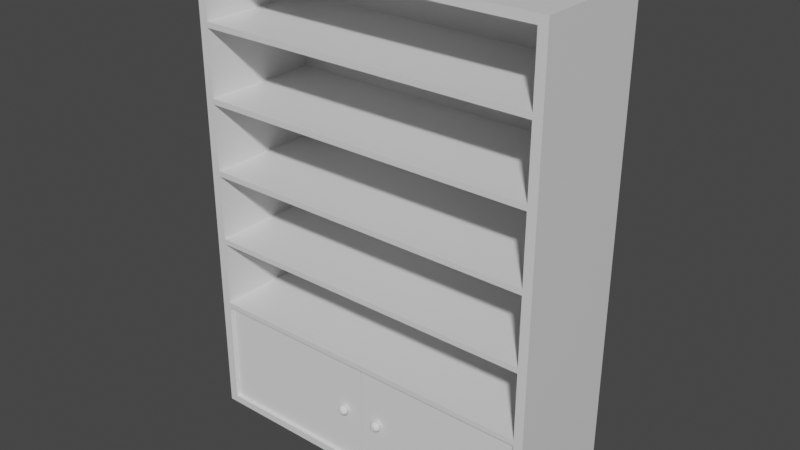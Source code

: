 # Source: Bookshelf.blend  (saved by Blender 2.90.8; exported with 4.5.12 LTS)
import bpy
from mathutils import Matrix  # noqa: F401  (used for matrix-valued properties, if any)

bpy.ops.wm.read_factory_settings(use_empty=True)
scene = bpy.context.scene
scene.name = 'Scene'

# ---- collections
col_bookshelf = bpy.data.collections.new('Bookshelf'); scene.collection.children.link(col_bookshelf)

# ---- materials (node trees are filled in below, after node groups)
mat_material = bpy.data.materials.new('Material')
mat_material.alpha_threshold = 0.0
mat_material.use_transparent_shadow = False
mat_material.line_color = (0.0, 0.0, 0.0, 1.0)

# ---- material node trees
mat_material.use_nodes = True; mat_material.node_tree.nodes.clear()
_N = mat_material.node_tree.nodes; _L = mat_material.node_tree.links
n0 = _N.new('ShaderNodeOutputMaterial'); n0.name = 'Material Output'; n0.location = (300, 300)
n1 = _N.new('ShaderNodeBsdfPrincipled'); n1.name = 'Principled BSDF'; n1.location = (10, 300)
n1.distribution = 'GGX'
n1.subsurface_method = 'BURLEY'
n1.inputs[2].default_value = 0.4
n1.inputs[3].default_value = 1.45
n1.inputs[27].default_value = (0.0, 0.0, 0.0, 1.0)
n1.inputs[28].default_value = 1.0
_L.new(n1.outputs[0], n0.inputs[0])
n0.is_active_output = True

# ---- world
world_world = bpy.data.worlds.new('World'); scene.world = world_world
world_world.use_nodes = True; world_world.node_tree.nodes.clear()
_N = world_world.node_tree.nodes; _L = world_world.node_tree.links
n0 = _N.new('ShaderNodeOutputWorld'); n0.name = 'World Output'; n0.location = (300, 300)
n1 = _N.new('ShaderNodeBackground'); n1.name = 'Background'; n1.location = (10, 300)
n1.inputs[0].default_value = (0.05088, 0.05088, 0.05088, 1.0)
_L.new(n1.outputs[0], n0.inputs[0])
n0.is_active_output = True
world_world.color = (0.05088, 0.05088, 0.05088)
world_world.use_sun_shadow = False
world_world.sun_shadow_jitter_overblur = 0.0

# ---- meshes
me_cube = bpy.data.meshes.new('Cube')
me_cube.from_pydata([(0.75, 0.25, 1.0), (0.75, 0.25, -1.0), (0.75, -0.25, 1.0), (0.75, -0.25, -1.0), (-0.75, 0.25, 1.0), (-0.75, 0.25, -1.0), (-0.75, -0.25, 1.0), (-0.75, -0.25, -1.0), (0.7125, 0.25, -1.0), (0.7125, -0.25, -1.0), (0.7125, 0.25, -0.4986), (0.7125, -0.25, -0.4986), (0.7125, 0.25, -0.1989), (0.7125, 0.25, 0.1009), (0.7125, 0.25, 0.4006), (0.7125, 0.25, 0.7003), (0.7125, -0.25, -0.1989), (0.7125, -0.25, 0.1009), (0.7125, -0.25, 0.4006), (0.7125, -0.25, 0.7003), (-0.7125, 0.25, -1.0), (-0.7125, -0.25, -0.4986), (-0.7125, -0.25, -0.1989), (-0.7125, -0.25, 0.1009), (-0.7125, -0.25, 0.4006), (-0.7125, -0.25, 0.7003), (-0.7125, -0.25, -1.0), (-0.7125, 0.25, -0.4986), (-0.7125, 0.25, -0.1989), (-0.7125, 0.25, 0.1009), (-0.7125, 0.25, 0.4006), (-0.7125, 0.25, 0.7003), (0.7125, 0.25, 0.965), (0.7125, -0.25, 0.965), (-0.7125, 0.25, 0.965), (-0.7125, -0.25, 0.965), (-0.7125, -0.25, -0.9685), (0.7125, -0.25, -0.9685), (0.7125, 0.25, -0.9685), (-0.7125, 0.25, -0.9685), (-0.7125, 0.25, -0.2216), (0.7125, 0.25, 0.07808), (0.7125, 0.25, 0.6775), (0.7125, -0.25, -0.5213), (0.7125, -0.25, -0.2216), (0.7125, -0.25, 0.07808), (0.7125, -0.25, 0.3778), (-0.7125, -0.25, 0.3778), (0.0, 0.25, -0.5213), (-0.7125, -0.25, -0.5213), (-0.7125, -0.25, -0.2216), (-0.7125, -0.25, 0.07808), (-0.7125, -0.25, 0.6775), (0.7125, -0.25, 0.6775), (0.7125, 0.25, -0.2216), (0.7125, 0.2373, -0.1989), (0.7125, 0.2373, 0.1009), (0.7125, 0.25, 0.3778), (0.7125, 0.2373, 0.4006), (0.7125, 0.2373, 0.7003), (0.7125, 0.25, -0.5213), (0.7125, 0.2373, -0.4986), (-0.7125, 0.25, -0.5213), (-0.7125, 0.2373, -0.4986), (-0.7125, 0.2373, -0.1989), (-0.7125, 0.25, 0.07808), (-0.7125, 0.2373, 0.1009), (-0.7125, 0.25, 0.3778), (-0.7125, 0.2373, 0.4006), (-0.7125, 0.25, 0.6775), (-0.7125, 0.2373, 0.7003), (-0.75, 0.25, -0.9685), (0.75, 0.25, -0.9685), (0.0, 0.25, -0.4986), (0.7125, 0.2325, -1.0), (-0.7125, 0.2325, -1.0), (-0.75, 0.2642, -1.0), (0.75, 0.2642, -1.0), (0.75, 0.2642, 1.0), (-0.75, 0.2642, 1.0)], [], [(72, 0, 2, 3, 1), (5, 20, 75, 26, 7), (6, 4, 71, 5, 7), (20, 5, 76, 77, 1, 8), (21, 49, 43, 11), (75, 20, 39), (0, 4, 6, 2), (31, 34, 35, 25, 70), (68, 24, 47, 67), (63, 62, 27), (22, 50, 44, 16), (33, 35, 34, 32), (19, 33, 32, 15, 59), (70, 69, 31), (68, 67, 30), (66, 65, 29), (55, 54, 12), (57, 14, 58), (56, 13, 41), (61, 60, 10), (8, 74, 9, 26, 75, 20), (74, 9, 37, 38), (20, 39, 38, 8), (39, 36, 37, 38), (42, 53, 52, 69), (46, 47, 67, 57), (44, 50, 40, 54), (45, 51, 65, 41), (9, 37, 36, 26), (23, 51, 45, 17), (24, 47, 46, 18), (19, 25, 52, 53), (59, 19, 53, 42), (64, 22, 50, 40), (66, 23, 51, 65), (43, 49, 62, 48, 60), (63, 21, 49, 62), (19, 59, 15, 31, 70, 25), (14, 30, 68, 24, 18, 58), (13, 29, 66, 23, 17, 56), (12, 28, 64, 22, 16, 55), (10, 73, 27, 63, 21, 11, 61), (3, 2, 6, 7, 26, 36, 49, 21, 50, 22, 51, 23, 47, 24, 52, 25, 35, 33, 19, 53, 18, 46, 17, 45, 16, 44, 11, 43, 37, 9), (11, 44, 16, 55, 54, 10, 61), (0, 72, 1, 77, 78), (16, 55, 54, 44), (12, 55, 16, 45, 17, 56, 41), (17, 56, 41, 45), (13, 56, 17, 46, 18, 58, 57), (18, 58, 57, 46), (14, 58, 18, 53, 19, 59, 42), (15, 59, 42), (9, 37, 43, 11, 61, 60, 8, 74), (11, 61, 60, 43), (26, 75, 20, 62, 63, 21, 49, 36), (22, 50, 21, 63, 27, 40, 64), (28, 64, 40), (23, 51, 22, 64, 28, 65, 66), (24, 47, 23, 66, 29, 67, 68), (0, 78, 79, 4), (25, 52, 24, 68, 30, 69, 70), (25, 70, 69, 52), (13, 41, 65, 29), (8, 1, 3, 9, 74), (14, 57, 67, 30), (15, 42, 69, 31), (8, 74, 38), (10, 60, 48, 62, 27, 73), (12, 54, 40, 28), (26, 75, 39, 36), (4, 79, 76, 5, 71), (78, 77, 76, 79), (0, 4, 71, 72)])
_uv = me_cube.uv_layers.new(name='UVMap')
_uv.uv.foreach_set('vector', [0.3789, 0.5, 0.625, 0.5, 0.625, 0.75, 0.375, 0.75, 0.375, 0.5, 0.125, 0.5, 0.1374, 0.5, 0.1374, 0.5087, 0.1374, 0.75, 0.125, 0.75, 0.625, 0.0, 0.625, 0.25, 0.3789, 0.25, 0.375, 0.25, 0.375, 0.0, 0.1374, 0.5, 0.125, 0.5, 0.125, 0.5, 0.375, 0.5, 0.375, 0.5, 0.375, 0.4895, 0.0, 0.0, 0.0, 0.0, 0.0, 0.0, 0.0, 0.0, 0.1374, 0.5087, 0.1374, 0.5, 0.1374, 0.5, 0.625, 0.5, 0.875, 0.5, 0.875, 0.75, 0.625, 0.75, 0.5875, 0.2624, 0.6189, 0.2624, 0.6189, 0.9876, 0.0, 0.0, 0.5727, 0.2557, 0.5501, 0.2807, 0.5501, 0.9876, 0.5501, 0.9876, 0.5501, 0.2624, 0.4377, 0.2807, 0.424, 0.2732, 0.4377, 0.2624, 0.0, 0.0, 0.0, 0.0, 0.0, 0.0, 0.0, 0.0, 0.6189, 0.7605, 0.6189, 0.9876, 0.6189, 0.2624, 0.6189, 0.4895, 0.0, 0.0, 0.6189, 0.7605, 0.6189, 0.4895, 0.5875, 0.4895, 0.5727, 0.4771, 0.5875, 0.2807, 0.5847, 0.2624, 0.5875, 0.2624, 0.5501, 0.2807, 0.5472, 0.2624, 0.5501, 0.2624, 0.5126, 0.2807, 0.5098, 0.2624, 0.5126, 0.2624, 0.4631, 0.4771, 0.4723, 0.4895, 0.4751, 0.4895, 0.5472, 0.4895, 0.5501, 0.4895, 0.5361, 0.4771, 0.4996, 0.4771, 0.5126, 0.4895, 0.5126, 0.4895, 0.4377, 0.4964, 0.4344, 0.49, 0.4377, 0.4895, 0.375, 0.4895, 0.3619, 0.4724, 0.0, 0.0, 0.1374, 0.75, 0.3667, 0.2794, 0.375, 0.2624, 0.3645, 0.5087, 0.3645, 0.75, 0.3645, 0.75, 0.3645, 0.5, 0.375, 0.2624, 0.375, 0.2624, 0.375, 0.4895, 0.375, 0.4895, 0.1374, 0.5, 0.1374, 0.75, 0.3645, 0.75, 0.3645, 0.5, 0.5875, 0.4895, 0.0, 0.0, 0.0, 0.0, 0.5875, 0.2624, 0.0, 0.0, 0.0, 0.0, 0.5501, 0.2624, 0.5501, 0.4895, 0.0, 0.0, 0.0, 0.0, 0.4751, 0.2624, 0.4751, 0.4895, 0.0, 0.0, 0.0, 0.0, 0.5126, 0.2624, 0.5126, 0.4895, 0.0, 0.0, 0.0, 0.0, 0.0, 0.0, 0.0, 0.0, 0.0, 0.0, 0.0, 0.0, 0.0, 0.0, 0.0, 0.0, 0.0, 0.0, 0.0, 0.0, 0.0, 0.0, 0.0, 0.0, 0.0, 0.0, 0.0, 0.0, 0.0, 0.0, 0.0, 0.0, 0.5727, 0.4771, 0.0, 0.0, 0.0, 0.0, 0.5875, 0.4895, 0.4751, 0.2807, 0.4751, 0.9876, 0.4751, 0.9876, 0.4751, 0.2624, 0.5126, 0.2807, 0.5126, 0.9876, 0.5126, 0.9876, 0.5126, 0.2624, 0.4377, 0.7605, 0.4377, 0.9876, 0.4377, 0.2624, 0.4377, 0.376, 0.4377, 0.4895, 0.4377, 0.2807, 0.4377, 0.9876, 0.4377, 0.9876, 0.4377, 0.2624, 0.0, 0.0, 0.5727, 0.4771, 0.5875, 0.4895, 0.5875, 0.2624, 0.5727, 0.2557, 0.0, 0.0, 0.5501, 0.4895, 0.5501, 0.2624, 0.5361, 0.2557, 0.0, 0.0, 0.0, 0.0, 0.5361, 0.4771, 0.5126, 0.4895, 0.5126, 0.2624, 0.4996, 0.2557, 0.0, 0.0, 0.0, 0.0, 0.4996, 0.4771, 0.4751, 0.4895, 0.4751, 0.2624, 0.4631, 0.2557, 0.0, 0.0, 0.0, 0.0, 0.4631, 0.4771, 0.4377, 0.4895, 0.4377, 0.376, 0.4377, 0.2624, 0.4266, 0.2557, 0.0, 0.0, 0.4377, 0.7605, 0.4377, 0.4964, 0.375, 0.75, 0.625, 0.75, 0.625, 1.0, 0.375, 1.0, 0.375, 0.9876, 0.3789, 0.9876, 0.4348, 0.9876, 0.4377, 0.9876, 0.4723, 0.9876, 0.4751, 0.9876, 0.5098, 0.9876, 0.5126, 0.9876, 0.5472, 0.9876, 0.5501, 0.9876, 0.5847, 0.9876, 0.5875, 0.9876, 0.6189, 0.9876, 0.6189, 0.7605, 0.5875, 0.7605, 0.5847, 0.7605, 0.5501, 0.7605, 0.5472, 0.7605, 0.5126, 0.7605, 0.5098, 0.7605, 0.4751, 0.7605, 0.4723, 0.7605, 0.4377, 0.7605, 0.4348, 0.7605, 0.3789, 0.7605, 0.375, 0.7605, 0.4377, 0.7605, 0.03326, 0.05778, 0.0, 0.0, 0.4631, 0.4771, 0.4723, 0.4895, 0.4377, 0.4895, 0.4377, 0.4964, 0.625, 0.5, 0.3789, 0.5, 0.375, 0.5, 0.375, 0.5, 0.625, 0.5, 0.0, 0.0, 0.4631, 0.4771, 0.4751, 0.4895, 0.0, 0.0, 0.4751, 0.4895, 0.4751, 0.4964, 0.4751, 0.7605, 0.0361, 0.05778, 0.0, 0.0, 0.4996, 0.4771, 0.5098, 0.4895, 0.0, 0.0, 0.4996, 0.4771, 0.5126, 0.4895, 0.0, 0.0, 0.5126, 0.4895, 0.5126, 0.4964, 0.5126, 0.7605, 0.03895, 0.05778, 0.0, 0.0, 0.5361, 0.4771, 0.5472, 0.4895, 0.0, 0.0, 0.5361, 0.4771, 0.5501, 0.4895, 0.0, 0.0, 0.5501, 0.4895, 0.5501, 0.4964, 0.5501, 0.7605, 0.0418, 0.05778, 0.0, 0.0, 0.5727, 0.4771, 0.5847, 0.4895, 0.5875, 0.4895, 0.5727, 0.4771, 0.5875, 0.4895, 0.3645, 0.75, 0.3691, 0.7507, 0.4344, 0.76, 0.4377, 0.7605, 0.4377, 0.4964, 0.4344, 0.49, 0.3645, 0.5, 0.3645, 0.5087, 0.4377, 0.7605, 0.4377, 0.4964, 0.4377, 0.4895, 0.4377, 0.7605, 0.1374, 0.75, 0.1374, 0.5087, 0.1374, 0.5, 0.424, 0.2732, 0.4377, 0.2807, 0.4377, 0.9876, 0.424, 0.9768, 0.1562, 0.7649, 0.4751, 0.9876, 0.4723, 0.9876, 0.4377, 0.9876, 0.4377, 0.2807, 0.4377, 0.2624, 0.4723, 0.2624, 0.4751, 0.2807, 0.4751, 0.2624, 0.4751, 0.2807, 0.4751, 0.2624, 0.5126, 0.9876, 0.5098, 0.9876, 0.4751, 0.9876, 0.4751, 0.2807, 0.4751, 0.2624, 0.5098, 0.2624, 0.5126, 0.2807, 0.5501, 0.9876, 0.5472, 0.9876, 0.5126, 0.9876, 0.5126, 0.2807, 0.5126, 0.2624, 0.5472, 0.2624, 0.5501, 0.2807, 0.625, 0.5, 0.625, 0.5, 0.875, 0.5, 0.875, 0.5, 0.5875, 0.9876, 0.5847, 0.9876, 0.5501, 0.9876, 0.5501, 0.2807, 0.5501, 0.2624, 0.5847, 0.2624, 0.5875, 0.2807, 0.0, 0.0, 0.5727, 0.2557, 0.5875, 0.2624, 0.0, 0.0, 0.5126, 0.4895, 0.5126, 0.4895, 0.5126, 0.2624, 0.5126, 0.2624, 0.3645, 0.5, 0.375, 0.5, 0.375, 0.75, 0.3645, 0.75, 0.3645, 0.5087, 0.5501, 0.4895, 0.5472, 0.4895, 0.5501, 0.2624, 0.5501, 0.2624, 0.5875, 0.4895, 0.5875, 0.4895, 0.5875, 0.2624, 0.5875, 0.2624, 0.3645, 0.5, 0.3645, 0.5087, 0.3645, 0.5, 0.4377, 0.4895, 0.4344, 0.49, 0.4377, 0.376, 0.4377, 0.2624, 0.4377, 0.2624, 0.4377, 0.376, 0.4751, 0.4895, 0.4723, 0.4895, 0.4751, 0.2624, 0.4751, 0.2624, 0.1374, 0.75, 0.1374, 0.5087, 0.1374, 0.5, 0.1374, 0.75, 0.625, 0.25, 0.625, 0.25, 0.375, 0.25, 0.375, 0.25, 0.3789, 0.25, 0.625, 0.5, 0.375, 0.5, 0.375, 0.25, 0.625, 0.25, 0.0, 0.0, 0.0, 0.0, 0.0, 0.0, 0.0, 0.0])
me_cube.materials.append(mat_material)
me_cube.use_remesh_preserve_volume = False
me_cube.use_remesh_preserve_attributes = False
me_cube.use_mirror_vertex_groups = False
me_cube.update()
me_cube_001 = bpy.data.meshes.new('Cube.001')
me_cube_001.from_pydata([(-0.71, 0.0, 0.0), (-0.71, 0.0, 0.4472), (-0.71, 0.02, 0.0), (-0.71, 0.02, 0.4472), (-5.94e-08, 0.0, 0.0), (-5.94e-08, 0.0, 0.4472), (-5.94e-08, 0.02, 0.0), (-5.94e-08, 0.02, 0.4472)], [], [(0, 1, 3, 2), (2, 3, 7, 6), (6, 7, 5, 4), (4, 5, 1, 0), (2, 6, 4, 0), (7, 3, 1, 5)])
_uv = me_cube_001.uv_layers.new(name='UVMap')
_uv.uv.foreach_set('vector', [0.375, 0.0, 0.625, 0.0, 0.625, 0.25, 0.375, 0.25, 0.375, 0.25, 0.625, 0.25, 0.625, 0.5, 0.375, 0.5, 0.375, 0.5, 0.625, 0.5, 0.625, 0.75, 0.375, 0.75, 0.375, 0.75, 0.625, 0.75, 0.625, 1.0, 0.375, 1.0, 0.125, 0.5, 0.375, 0.5, 0.375, 0.75, 0.125, 0.75, 0.625, 0.5, 0.875, 0.5, 0.875, 0.75, 0.625, 0.75])
me_cube_001.use_remesh_fix_poles = True
me_cube_001.use_remesh_preserve_attributes = False
me_cube_001.use_mirror_vertex_groups = False
me_cube_001.update()
me_cube_002 = bpy.data.meshes.new('Cube.002')
me_cube_002.from_pydata([(0.0, 0.0, -1.333e-08), (0.0, 0.0, 0.4472), (0.0, 0.02, -1.333e-08), (0.0, 0.02, 0.4472), (0.71, 0.0, -1.333e-08), (0.71, 0.0, 0.4472), (0.71, 0.02, -1.333e-08), (0.71, 0.02, 0.4472)], [], [(0, 1, 3, 2), (2, 3, 7, 6), (6, 7, 5, 4), (4, 5, 1, 0), (2, 6, 4, 0), (7, 3, 1, 5)])
_uv = me_cube_002.uv_layers.new(name='UVMap')
_uv.uv.foreach_set('vector', [0.375, 0.0, 0.625, 0.0, 0.625, 0.25, 0.375, 0.25, 0.375, 0.25, 0.625, 0.25, 0.625, 0.5, 0.375, 0.5, 0.375, 0.5, 0.625, 0.5, 0.625, 0.75, 0.375, 0.75, 0.375, 0.75, 0.625, 0.75, 0.625, 1.0, 0.375, 1.0, 0.125, 0.5, 0.375, 0.5, 0.375, 0.75, 0.125, 0.75, 0.625, 0.5, 0.875, 0.5, 0.875, 0.75, 0.625, 0.75])
me_cube_002.use_remesh_fix_poles = True
me_cube_002.use_remesh_preserve_attributes = False
me_cube_002.use_mirror_vertex_groups = False
me_cube_002.update()
me_sphere = bpy.data.meshes.new('Sphere')
me_sphere.from_pydata([(0.0, -0.02228, 0.004639), (0.0, -0.02197, 0.009101), (0.0, -0.01977, 0.01321), (5.423e-11, -0.01682, 0.01632), (3.609e-10, -0.01321, 0.0182), (8.605e-11, -0.009101, 0.02124), (2.178e-10, -0.00464, 0.02196), (4.766e-10, -5.076e-09, 0.02014), (0.0009051, -0.02228, 0.00455), (0.001775, -0.02197, 0.008926), (0.002578, -0.01977, 0.01296), (0.003183, -0.01682, 0.016), (0.00355, -0.01321, 0.01785), (0.004144, -0.009101, 0.02083), (0.004284, -0.00464, 0.02154), (0.003929, -5.013e-09, 0.01975), (0.001775, -0.02228, 0.004286), (0.003483, -0.02197, 0.008408), (0.005056, -0.01977, 0.01221), (0.006244, -0.01682, 0.01507), (0.006964, -0.01321, 0.01681), (0.008129, -0.009101, 0.01963), (0.008404, -0.00464, 0.02029), (0.007707, -4.827e-09, 0.01861), (0.002578, -0.02228, 0.003858), (0.005056, -0.02197, 0.007567), (0.00734, -0.01977, 0.01099), (0.009065, -0.01682, 0.01357), (0.01011, -0.01321, 0.01513), (0.0118, -0.009101, 0.01766), (0.0122, -0.00464, 0.01826), (0.01119, -4.524e-09, 0.01674), (0.003281, -0.02228, 0.003281), (0.006435, -0.02197, 0.006435), (0.009342, -0.01977, 0.009342), (0.01154, -0.01682, 0.01154), (0.01287, -0.01321, 0.01287), (0.01502, -0.009101, 0.01502), (0.01553, -0.00464, 0.01553), (0.01424, -4.115e-09, 0.01424), (0.003858, -0.02228, 0.002578), (0.007567, -0.02197, 0.005056), (0.01099, -0.01977, 0.00734), (0.01357, -0.01682, 0.009065), (0.01513, -0.01321, 0.01011), (0.01766, -0.009101, 0.0118), (0.01826, -0.00464, 0.0122), (0.01674, -3.618e-09, 0.01119), (0.004286, -0.02228, 0.001775), (0.008408, -0.02197, 0.003483), (0.01221, -0.01977, 0.005056), (0.01507, -0.01682, 0.006244), (0.01681, -0.01321, 0.006964), (0.01963, -0.009101, 0.008129), (0.02029, -0.00464, 0.008404), (0.01861, -3.051e-09, 0.007707), (0.00455, -0.02228, 0.0009051), (0.008926, -0.02197, 0.001775), (0.01296, -0.01977, 0.002578), (0.016, -0.01682, 0.003183), (0.01785, -0.01321, 0.00355), (0.02083, -0.009101, 0.004144), (0.02154, -0.00464, 0.004284), (0.01975, -2.436e-09, 0.003929), (0.00464, -0.02228, -1.14e-08), (0.009101, -0.02197, -1.117e-08), (0.01321, -0.01977, -1.063e-08), (0.01632, -0.01682, -1.029e-08), (0.0182, -0.01321, -9.885e-09), (0.02124, -0.009101, -8.031e-09), (0.02196, -0.00464, -9.941e-09), (0.02014, -1.795e-09, -8.619e-09), (0.00455, -0.02228, -0.0009051), (0.008926, -0.02197, -0.001775), (0.01296, -0.01977, -0.002578), (0.016, -0.01682, -0.003183), (0.01785, -0.01321, -0.00355), (0.02083, -0.009101, -0.004144), (0.02154, -0.00464, -0.004284), (0.01975, -1.155e-09, -0.003929), (0.004286, -0.02228, -0.001775), (0.008408, -0.02197, -0.003483), (0.01221, -0.01977, -0.005056), (0.01507, -0.01682, -0.006244), (0.01681, -0.01321, -0.006964), (0.01963, -0.009101, -0.008129), (0.02029, -0.00464, -0.008404), (0.01861, -5.398e-10, -0.007707), (0.003858, -0.02228, -0.002578), (0.007567, -0.02197, -0.005056), (0.01099, -0.01977, -0.00734), (0.01357, -0.01682, -0.009065), (0.01513, -0.01321, -0.01011), (0.01766, -0.009101, -0.0118), (0.01826, -0.004639, -0.0122), (0.01674, 2.74e-11, -0.01119), (0.003281, -0.02228, -0.003281), (0.006435, -0.02197, -0.006435), (0.009342, -0.01977, -0.009342), (0.01154, -0.01682, -0.01154), (0.01287, -0.01321, -0.01287), (0.01502, -0.009101, -0.01502), (0.01553, -0.004639, -0.01553), (0.01424, 5.246e-10, -0.01424), (0.002578, -0.02228, -0.003858), (0.005056, -0.02197, -0.007567), (0.00734, -0.01977, -0.01099), (0.009065, -0.01682, -0.01357), (0.01011, -0.01321, -0.01513), (0.0118, -0.009101, -0.01766), (0.0122, -0.004639, -0.01826), (0.01119, 9.326e-10, -0.01674), (0.001775, -0.02228, -0.004286), (0.003483, -0.02197, -0.008408), (0.005056, -0.01977, -0.01221), (0.006244, -0.01682, -0.01507), (0.006964, -0.01321, -0.01681), (0.008129, -0.009101, -0.01963), (0.008404, -0.004639, -0.02029), (0.007707, 1.236e-09, -0.01861), (0.0009051, -0.02228, -0.00455), (0.001775, -0.02197, -0.008926), (0.002578, -0.01977, -0.01296), (0.003183, -0.01682, -0.016), (0.00355, -0.01321, -0.01785), (0.004144, -0.009101, -0.02083), (0.004284, -0.004639, -0.02154), (0.003929, 1.423e-09, -0.01975), (-1.715e-10, -0.02228, -0.00464), (9.802e-10, -0.02197, -0.009101), (6.258e-10, -0.01977, -0.01321), (-5.42e-10, -0.01682, -0.01632), (-1.509e-09, -0.01321, -0.0182), (1.548e-09, -0.009101, -0.02124), (-1.695e-09, -0.004639, -0.02196), (-1.544e-09, 1.486e-09, -0.02014), (-0.0009051, -0.02228, -0.00455), (-0.001775, -0.02197, -0.008926), (-0.002578, -0.01977, -0.01296), (-0.003183, -0.01682, -0.016), (-0.00355, -0.01321, -0.01785), (-0.004144, -0.009101, -0.02083), (-0.004284, -0.004639, -0.02154), (-0.003929, 1.423e-09, -0.01975), (-0.001775, -0.02228, -0.004286), (-0.003483, -0.02197, -0.008408), (-0.005056, -0.01977, -0.01221), (-0.006244, -0.01682, -0.01507), (-0.006964, -0.01321, -0.01681), (-0.008129, -0.009101, -0.01963), (-0.008404, -0.004639, -0.02029), (-0.007707, 1.236e-09, -0.01861), (-0.002578, -0.02228, -0.003858), (-0.005056, -0.02197, -0.007567), (-0.00734, -0.01977, -0.01099), (-0.009065, -0.01682, -0.01357), (-0.01011, -0.01321, -0.01513), (-0.0118, -0.009101, -0.01766), (-0.0122, -0.004639, -0.01826), (-0.01119, 9.326e-10, -0.01674), (-5.479e-09, -0.0206, -1.658e-08), (-0.003281, -0.02228, -0.003281), (-0.006435, -0.02197, -0.006435), (-0.009342, -0.01977, -0.009342), (-0.01154, -0.01682, -0.01154), (-0.01287, -0.01321, -0.01287), (-0.01502, -0.009101, -0.01502), (-0.01553, -0.004639, -0.01553), (-0.01424, 5.246e-10, -0.01424), (-0.003858, -0.02228, -0.002578), (-0.007567, -0.02197, -0.005056), (-0.01099, -0.01977, -0.00734), (-0.01357, -0.01682, -0.009065), (-0.01513, -0.01321, -0.01011), (-0.01766, -0.009101, -0.0118), (-0.01826, -0.004639, -0.0122), (-0.01674, 2.74e-11, -0.01119), (-0.004286, -0.02228, -0.001775), (-0.008408, -0.02197, -0.003483), (-0.01221, -0.01977, -0.005056), (-0.01507, -0.01682, -0.006244), (-0.01681, -0.01321, -0.006964), (-0.01963, -0.009101, -0.008129), (-0.02029, -0.00464, -0.008404), (-0.01861, -5.398e-10, -0.007707), (-0.00455, -0.02228, -0.0009051), (-0.008926, -0.02197, -0.001775), (-0.01296, -0.01977, -0.002578), (-0.016, -0.01682, -0.003183), (-0.01785, -0.01321, -0.00355), (-0.02083, -0.009101, -0.004144), (-0.02154, -0.00464, -0.004284), (-0.01975, -1.155e-09, -0.003929), (-0.00464, -0.02228, -1.104e-08), (-0.009101, -0.02197, -1.028e-08), (-0.01321, -0.01977, -9.926e-09), (-0.01632, -0.01682, -7.193e-09), (-0.0182, -0.01321, -5.645e-09), (-0.02124, -0.009101, -9.058e-09), (-0.02196, -0.00464, -3.268e-09), (-0.02014, -1.795e-09, -3.817e-09), (-0.00455, -0.02228, 0.0009051), (-0.008926, -0.02197, 0.001775), (-0.01296, -0.01977, 0.002578), (-0.016, -0.01682, 0.003183), (-0.01785, -0.01321, 0.00355), (-0.02083, -0.009101, 0.004144), (-0.02154, -0.00464, 0.004284), (-0.01975, -2.436e-09, 0.003929), (-0.004286, -0.02228, 0.001775), (-0.008408, -0.02197, 0.003483), (-0.01221, -0.01977, 0.005056), (-0.01507, -0.01682, 0.006244), (-0.01681, -0.01321, 0.006964), (-0.01963, -0.009101, 0.008129), (-0.02029, -0.00464, 0.008404), (-0.01861, -3.051e-09, 0.007707), (-0.003858, -0.02228, 0.002578), (-0.007567, -0.02197, 0.005056), (-0.01099, -0.01977, 0.00734), (-0.01357, -0.01682, 0.009065), (-0.01513, -0.01321, 0.01011), (-0.01766, -0.009101, 0.0118), (-0.01826, -0.00464, 0.0122), (-0.01674, -3.618e-09, 0.01119), (-0.003281, -0.02228, 0.003281), (-0.006435, -0.02197, 0.006435), (-0.009342, -0.01977, 0.009342), (-0.01154, -0.01682, 0.01154), (-0.01287, -0.01321, 0.01287), (-0.01502, -0.009101, 0.01502), (-0.01553, -0.00464, 0.01553), (-0.01424, -4.115e-09, 0.01424), (-0.002578, -0.02228, 0.003858), (-0.005056, -0.02197, 0.007567), (-0.00734, -0.01977, 0.01099), (-0.009065, -0.01682, 0.01357), (-0.01011, -0.01321, 0.01513), (-0.0118, -0.009101, 0.01766), (-0.0122, -0.00464, 0.01826), (-0.01119, -4.524e-09, 0.01674), (-0.001775, -0.02228, 0.004286), (-0.003483, -0.02197, 0.008408), (-0.005056, -0.01977, 0.01221), (-0.006244, -0.01682, 0.01507), (-0.006964, -0.01321, 0.01681), (-0.008129, -0.009101, 0.01963), (-0.008404, -0.00464, 0.02029), (-0.007707, -4.827e-09, 0.01861), (-0.0009051, -0.02228, 0.00455), (-0.001775, -0.02197, 0.008926), (-0.002578, -0.01977, 0.01296), (-0.003183, -0.01682, 0.016), (-0.00355, -0.01321, 0.01785), (-0.004144, -0.009101, 0.02083), (-0.004284, -0.00464, 0.02154), (-0.003929, -5.013e-09, 0.01975), (0.01497, 0.01011, 0.002977), (0.002977, 0.01011, 0.01497), (0.00584, 0.01011, 0.0141), (0.0141, 0.01011, 0.00584), (0.0141, 0.01011, -0.00584), (-7.197e-10, 0.01011, -0.01526), (-0.01269, 0.01011, -0.008479), (-0.01079, 0.01011, 0.01079), (-0.01079, 0.01011, -0.01079), (0.01497, 0.01011, -0.002977), (-0.00584, 0.01011, -0.0141), (-0.008479, 0.01011, 0.01269), (0.008479, 0.01011, -0.01269), (0.01269, 0.01011, 0.008479), (8.117e-10, 0.01011, 0.01526), (-0.0141, 0.01011, -0.00584), (0.01269, 0.01011, -0.008479), (-0.01497, 0.01011, 0.002977), (0.00584, 0.01011, -0.0141), (-0.00584, 0.01011, 0.0141), (0.01526, 0.01011, -5.855e-09), (-0.008479, 0.01011, -0.01269), (0.008479, 0.01011, 0.01269), (0.01079, 0.01011, 0.01079), (-0.01526, 0.01011, -2.217e-09), (-0.002977, 0.01011, -0.01497), (-0.01269, 0.01011, 0.008479), (0.01079, 0.01011, -0.01079), (-0.01497, 0.01011, -0.002977), (-0.0141, 0.01011, 0.00584), (0.002977, 0.01011, -0.01497), (-0.002977, 0.01011, 0.01497)], [], [(2, 1, 9, 10), (3, 2, 10, 11), (4, 3, 11, 12), (5, 4, 12, 13), (6, 5, 13, 14), (7, 6, 14, 15), (0, 160, 8), (1, 0, 8, 9), (9, 8, 16, 17), (10, 9, 17, 18), (11, 10, 18, 19), (12, 11, 19, 20), (13, 12, 20, 21), (14, 13, 21, 22), (15, 14, 22, 23), (8, 160, 16), (21, 20, 28, 29), (22, 21, 29, 30), (23, 22, 30, 31), (16, 160, 24), (17, 16, 24, 25), (18, 17, 25, 26), (19, 18, 26, 27), (20, 19, 27, 28), (25, 24, 32, 33), (26, 25, 33, 34), (27, 26, 34, 35), (28, 27, 35, 36), (29, 28, 36, 37), (30, 29, 37, 38), (31, 30, 38, 39), (24, 160, 32), (37, 36, 44, 45), (38, 37, 45, 46), (39, 38, 46, 47), (32, 160, 40), (33, 32, 40, 41), (34, 33, 41, 42), (35, 34, 42, 43), (36, 35, 43, 44), (42, 41, 49, 50), (43, 42, 50, 51), (44, 43, 51, 52), (45, 44, 52, 53), (46, 45, 53, 54), (47, 46, 54, 55), (40, 160, 48), (41, 40, 48, 49), (54, 53, 61, 62), (55, 54, 62, 63), (48, 160, 56), (49, 48, 56, 57), (50, 49, 57, 58), (51, 50, 58, 59), (52, 51, 59, 60), (53, 52, 60, 61), (58, 57, 65, 66), (59, 58, 66, 67), (60, 59, 67, 68), (61, 60, 68, 69), (62, 61, 69, 70), (63, 62, 70, 71), (56, 160, 64), (57, 56, 64, 65), (70, 69, 77, 78), (71, 70, 78, 79), (64, 160, 72), (65, 64, 72, 73), (66, 65, 73, 74), (67, 66, 74, 75), (68, 67, 75, 76), (69, 68, 76, 77), (75, 74, 82, 83), (76, 75, 83, 84), (77, 76, 84, 85), (78, 77, 85, 86), (79, 78, 86, 87), (72, 160, 80), (73, 72, 80, 81), (74, 73, 81, 82), (87, 86, 94, 95), (80, 160, 88), (81, 80, 88, 89), (82, 81, 89, 90), (83, 82, 90, 91), (84, 83, 91, 92), (85, 84, 92, 93), (86, 85, 93, 94), (92, 91, 99, 100), (93, 92, 100, 101), (94, 93, 101, 102), (95, 94, 102, 103), (88, 160, 96), (89, 88, 96, 97), (90, 89, 97, 98), (91, 90, 98, 99), (96, 160, 104), (97, 96, 104, 105), (98, 97, 105, 106), (99, 98, 106, 107), (100, 99, 107, 108), (101, 100, 108, 109), (102, 101, 109, 110), (103, 102, 110, 111), (108, 107, 115, 116), (109, 108, 116, 117), (110, 109, 117, 118), (111, 110, 118, 119), (104, 160, 112), (105, 104, 112, 113), (106, 105, 113, 114), (107, 106, 114, 115), (113, 112, 120, 121), (114, 113, 121, 122), (115, 114, 122, 123), (116, 115, 123, 124), (117, 116, 124, 125), (118, 117, 125, 126), (119, 118, 126, 127), (112, 160, 120), (125, 124, 132, 133), (126, 125, 133, 134), (127, 126, 134, 135), (120, 160, 128), (121, 120, 128, 129), (122, 121, 129, 130), (123, 122, 130, 131), (124, 123, 131, 132), (129, 128, 136, 137), (130, 129, 137, 138), (131, 130, 138, 139), (132, 131, 139, 140), (133, 132, 140, 141), (134, 133, 141, 142), (135, 134, 142, 143), (128, 160, 136), (141, 140, 148, 149), (142, 141, 149, 150), (143, 142, 150, 151), (136, 160, 144), (137, 136, 144, 145), (138, 137, 145, 146), (139, 138, 146, 147), (140, 139, 147, 148), (146, 145, 153, 154), (147, 146, 154, 155), (148, 147, 155, 156), (149, 148, 156, 157), (150, 149, 157, 158), (151, 150, 158, 159), (144, 160, 152), (145, 144, 152, 153), (158, 157, 166, 167), (159, 158, 167, 168), (152, 160, 161), (153, 152, 161, 162), (154, 153, 162, 163), (155, 154, 163, 164), (156, 155, 164, 165), (157, 156, 165, 166), (164, 163, 171, 172), (165, 164, 172, 173), (166, 165, 173, 174), (167, 166, 174, 175), (168, 167, 175, 176), (161, 160, 169), (162, 161, 169, 170), (163, 162, 170, 171), (176, 175, 183, 184), (169, 160, 177), (170, 169, 177, 178), (171, 170, 178, 179), (172, 171, 179, 180), (173, 172, 180, 181), (174, 173, 181, 182), (175, 174, 182, 183), (180, 179, 187, 188), (181, 180, 188, 189), (182, 181, 189, 190), (183, 182, 190, 191), (184, 183, 191, 192), (177, 160, 185), (178, 177, 185, 186), (179, 178, 186, 187), (192, 191, 199, 200), (185, 160, 193), (186, 185, 193, 194), (187, 186, 194, 195), (188, 187, 195, 196), (189, 188, 196, 197), (190, 189, 197, 198), (191, 190, 198, 199), (197, 196, 204, 205), (198, 197, 205, 206), (199, 198, 206, 207), (200, 199, 207, 208), (193, 160, 201), (194, 193, 201, 202), (195, 194, 202, 203), (196, 195, 203, 204), (201, 160, 209), (202, 201, 209, 210), (203, 202, 210, 211), (204, 203, 211, 212), (205, 204, 212, 213), (206, 205, 213, 214), (207, 206, 214, 215), (208, 207, 215, 216), (213, 212, 220, 221), (214, 213, 221, 222), (215, 214, 222, 223), (216, 215, 223, 224), (209, 160, 217), (210, 209, 217, 218), (211, 210, 218, 219), (212, 211, 219, 220), (218, 217, 225, 226), (219, 218, 226, 227), (220, 219, 227, 228), (221, 220, 228, 229), (222, 221, 229, 230), (223, 222, 230, 231), (224, 223, 231, 232), (217, 160, 225), (230, 229, 237, 238), (231, 230, 238, 239), (232, 231, 239, 240), (225, 160, 233), (226, 225, 233, 234), (227, 226, 234, 235), (228, 227, 235, 236), (288, 271, 258, 259, 279, 280, 270, 260, 257, 277, 266, 261, 273, 284, 269, 275, 287, 262, 282, 267, 278, 265, 263, 272, 285, 281, 274, 286, 283, 264, 268, 276), (229, 228, 236, 237), (235, 234, 242, 243), (236, 235, 243, 244), (237, 236, 244, 245), (238, 237, 245, 246), (239, 238, 246, 247), (240, 239, 247, 248), (233, 160, 241), (234, 233, 241, 242), (247, 246, 254, 255), (248, 247, 255, 256), (241, 160, 249), (242, 241, 249, 250), (243, 242, 250, 251), (244, 243, 251, 252), (245, 244, 252, 253), (246, 245, 253, 254), (251, 250, 1, 2), (252, 251, 2, 3), (253, 252, 3, 4), (254, 253, 4, 5), (255, 254, 5, 6), (256, 255, 6, 7), (249, 160, 0), (250, 249, 0, 1), (248, 256, 288, 276), (119, 127, 287, 275), (184, 192, 285, 272), (256, 7, 271, 288), (31, 39, 280, 279), (71, 79, 266, 277), (159, 168, 265, 278), (208, 216, 286, 274), (95, 103, 284, 273), (111, 119, 275, 269), (224, 232, 264, 283), (176, 184, 272, 263), (135, 143, 282, 262), (200, 208, 274, 281), (87, 95, 273, 261), (47, 55, 260, 270), (7, 15, 258, 271), (151, 159, 278, 267), (216, 224, 283, 286), (63, 71, 277, 257), (23, 31, 279, 259), (240, 248, 276, 268), (192, 200, 281, 285), (127, 135, 262, 287), (39, 47, 270, 280), (168, 176, 263, 265), (232, 240, 268, 264), (103, 111, 269, 284), (79, 87, 261, 266), (143, 151, 267, 282), (15, 23, 259, 258), (55, 63, 257, 260)])
_uv = me_sphere.uv_layers.new(name='UVMap')
_uv.uv.foreach_set('vector', [0.75, 0.8125, 0.75, 0.875, 0.7188, 0.875, 0.7188, 0.8125, 0.75, 0.75, 0.75, 0.8125, 0.7188, 0.8125, 0.7188, 0.75, 0.75, 0.6875, 0.75, 0.75, 0.7188, 0.75, 0.7188, 0.6875, 0.75, 0.625, 0.75, 0.6875, 0.7188, 0.6875, 0.7188, 0.625, 0.75, 0.5625, 0.75, 0.625, 0.7188, 0.625, 0.7188, 0.5625, 0.75, 0.5, 0.75, 0.5625, 0.7188, 0.5625, 0.7188, 0.5, 0.75, 0.9375, 0.7344, 1.0, 0.7187, 0.9375, 0.75, 0.875, 0.75, 0.9375, 0.7187, 0.9375, 0.7188, 0.875, 0.7188, 0.875, 0.7187, 0.9375, 0.6875, 0.9375, 0.6875, 0.875, 0.7188, 0.8125, 0.7188, 0.875, 0.6875, 0.875, 0.6875, 0.8125, 0.7188, 0.75, 0.7188, 0.8125, 0.6875, 0.8125, 0.6875, 0.75, 0.7188, 0.6875, 0.7188, 0.75, 0.6875, 0.75, 0.6875, 0.6875, 0.7188, 0.625, 0.7188, 0.6875, 0.6875, 0.6875, 0.6875, 0.625, 0.7188, 0.5625, 0.7188, 0.625, 0.6875, 0.625, 0.6875, 0.5625, 0.7188, 0.5, 0.7188, 0.5625, 0.6875, 0.5625, 0.6875, 0.5, 0.7187, 0.9375, 0.7031, 1.0, 0.6875, 0.9375, 0.6875, 0.625, 0.6875, 0.6875, 0.6562, 0.6875, 0.6562, 0.625, 0.6875, 0.5625, 0.6875, 0.625, 0.6562, 0.625, 0.6562, 0.5625, 0.6875, 0.5, 0.6875, 0.5625, 0.6562, 0.5625, 0.6562, 0.5, 0.6875, 0.9375, 0.6719, 1.0, 0.6562, 0.9375, 0.6875, 0.875, 0.6875, 0.9375, 0.6562, 0.9375, 0.6562, 0.875, 0.6875, 0.8125, 0.6875, 0.875, 0.6562, 0.875, 0.6562, 0.8125, 0.6875, 0.75, 0.6875, 0.8125, 0.6562, 0.8125, 0.6562, 0.75, 0.6875, 0.6875, 0.6875, 0.75, 0.6562, 0.75, 0.6562, 0.6875, 0.6562, 0.875, 0.6562, 0.9375, 0.625, 0.9375, 0.625, 0.875, 0.6562, 0.8125, 0.6562, 0.875, 0.625, 0.875, 0.625, 0.8125, 0.6562, 0.75, 0.6562, 0.8125, 0.625, 0.8125, 0.625, 0.75, 0.6562, 0.6875, 0.6562, 0.75, 0.625, 0.75, 0.625, 0.6875, 0.6562, 0.625, 0.6562, 0.6875, 0.625, 0.6875, 0.625, 0.625, 0.6562, 0.5625, 0.6562, 0.625, 0.625, 0.625, 0.625, 0.5625, 0.6562, 0.5, 0.6562, 0.5625, 0.625, 0.5625, 0.625, 0.5, 0.6562, 0.9375, 0.6406, 1.0, 0.625, 0.9375, 0.625, 0.625, 0.625, 0.6875, 0.5937, 0.6875, 0.5937, 0.625, 0.625, 0.5625, 0.625, 0.625, 0.5937, 0.625, 0.5937, 0.5625, 0.625, 0.5, 0.625, 0.5625, 0.5937, 0.5625, 0.5937, 0.5, 0.625, 0.9375, 0.6094, 1.0, 0.5937, 0.9375, 0.625, 0.875, 0.625, 0.9375, 0.5937, 0.9375, 0.5937, 0.875, 0.625, 0.8125, 0.625, 0.875, 0.5937, 0.875, 0.5937, 0.8125, 0.625, 0.75, 0.625, 0.8125, 0.5937, 0.8125, 0.5937, 0.75, 0.625, 0.6875, 0.625, 0.75, 0.5937, 0.75, 0.5937, 0.6875, 0.5937, 0.8125, 0.5937, 0.875, 0.5625, 0.875, 0.5625, 0.8125, 0.5937, 0.75, 0.5937, 0.8125, 0.5625, 0.8125, 0.5625, 0.75, 0.5937, 0.6875, 0.5937, 0.75, 0.5625, 0.75, 0.5625, 0.6875, 0.5937, 0.625, 0.5937, 0.6875, 0.5625, 0.6875, 0.5625, 0.625, 0.5937, 0.5625, 0.5937, 0.625, 0.5625, 0.625, 0.5625, 0.5625, 0.5937, 0.5, 0.5937, 0.5625, 0.5625, 0.5625, 0.5625, 0.5, 0.5937, 0.9375, 0.5781, 1.0, 0.5625, 0.9375, 0.5937, 0.875, 0.5937, 0.9375, 0.5625, 0.9375, 0.5625, 0.875, 0.5625, 0.5625, 0.5625, 0.625, 0.5312, 0.625, 0.5312, 0.5625, 0.5625, 0.5, 0.5625, 0.5625, 0.5312, 0.5625, 0.5312, 0.5, 0.5625, 0.9375, 0.5469, 1.0, 0.5312, 0.9375, 0.5625, 0.875, 0.5625, 0.9375, 0.5312, 0.9375, 0.5312, 0.875, 0.5625, 0.8125, 0.5625, 0.875, 0.5312, 0.875, 0.5312, 0.8125, 0.5625, 0.75, 0.5625, 0.8125, 0.5312, 0.8125, 0.5312, 0.75, 0.5625, 0.6875, 0.5625, 0.75, 0.5312, 0.75, 0.5312, 0.6875, 0.5625, 0.625, 0.5625, 0.6875, 0.5312, 0.6875, 0.5312, 0.625, 0.5312, 0.8125, 0.5312, 0.875, 0.5, 0.875, 0.5, 0.8125, 0.5312, 0.75, 0.5312, 0.8125, 0.5, 0.8125, 0.5, 0.75, 0.5312, 0.6875, 0.5312, 0.75, 0.5, 0.75, 0.5, 0.6875, 0.5312, 0.625, 0.5312, 0.6875, 0.5, 0.6875, 0.5, 0.625, 0.5312, 0.5625, 0.5312, 0.625, 0.5, 0.625, 0.5, 0.5625, 0.5312, 0.5, 0.5312, 0.5625, 0.5, 0.5625, 0.5, 0.5, 0.5312, 0.9375, 0.5156, 1.0, 0.5, 0.9375, 0.5312, 0.875, 0.5312, 0.9375, 0.5, 0.9375, 0.5, 0.875, 0.5, 0.5625, 0.5, 0.625, 0.4687, 0.625, 0.4687, 0.5625, 0.5, 0.5, 0.5, 0.5625, 0.4687, 0.5625, 0.4687, 0.5, 0.5, 0.9375, 0.4844, 1.0, 0.4687, 0.9375, 0.5, 0.875, 0.5, 0.9375, 0.4687, 0.9375, 0.4687, 0.875, 0.5, 0.8125, 0.5, 0.875, 0.4687, 0.875, 0.4687, 0.8125, 0.5, 0.75, 0.5, 0.8125, 0.4687, 0.8125, 0.4687, 0.75, 0.5, 0.6875, 0.5, 0.75, 0.4687, 0.75, 0.4687, 0.6875, 0.5, 0.625, 0.5, 0.6875, 0.4687, 0.6875, 0.4687, 0.625, 0.4687, 0.75, 0.4687, 0.8125, 0.4375, 0.8125, 0.4375, 0.75, 0.4687, 0.6875, 0.4687, 0.75, 0.4375, 0.75, 0.4375, 0.6875, 0.4687, 0.625, 0.4687, 0.6875, 0.4375, 0.6875, 0.4375, 0.625, 0.4687, 0.5625, 0.4687, 0.625, 0.4375, 0.625, 0.4375, 0.5625, 0.4687, 0.5, 0.4687, 0.5625, 0.4375, 0.5625, 0.4375, 0.5, 0.4687, 0.9375, 0.4531, 1.0, 0.4375, 0.9375, 0.4687, 0.875, 0.4687, 0.9375, 0.4375, 0.9375, 0.4375, 0.875, 0.4687, 0.8125, 0.4687, 0.875, 0.4375, 0.875, 0.4375, 0.8125, 0.4375, 0.5, 0.4375, 0.5625, 0.4062, 0.5625, 0.4062, 0.5, 0.4375, 0.9375, 0.4219, 1.0, 0.4062, 0.9375, 0.4375, 0.875, 0.4375, 0.9375, 0.4062, 0.9375, 0.4062, 0.875, 0.4375, 0.8125, 0.4375, 0.875, 0.4062, 0.875, 0.4062, 0.8125, 0.4375, 0.75, 0.4375, 0.8125, 0.4062, 0.8125, 0.4062, 0.75, 0.4375, 0.6875, 0.4375, 0.75, 0.4062, 0.75, 0.4062, 0.6875, 0.4375, 0.625, 0.4375, 0.6875, 0.4062, 0.6875, 0.4062, 0.625, 0.4375, 0.5625, 0.4375, 0.625, 0.4062, 0.625, 0.4062, 0.5625, 0.4062, 0.6875, 0.4062, 0.75, 0.375, 0.75, 0.375, 0.6875, 0.4062, 0.625, 0.4062, 0.6875, 0.375, 0.6875, 0.375, 0.625, 0.4062, 0.5625, 0.4062, 0.625, 0.375, 0.625, 0.375, 0.5625, 0.4062, 0.5, 0.4062, 0.5625, 0.375, 0.5625, 0.375, 0.5, 0.4062, 0.9375, 0.3906, 1.0, 0.375, 0.9375, 0.4062, 0.875, 0.4062, 0.9375, 0.375, 0.9375, 0.375, 0.875, 0.4062, 0.8125, 0.4062, 0.875, 0.375, 0.875, 0.375, 0.8125, 0.4062, 0.75, 0.4062, 0.8125, 0.375, 0.8125, 0.375, 0.75, 0.375, 0.9375, 0.3594, 1.0, 0.3437, 0.9375, 0.375, 0.875, 0.375, 0.9375, 0.3437, 0.9375, 0.3437, 0.875, 0.375, 0.8125, 0.375, 0.875, 0.3437, 0.875, 0.3437, 0.8125, 0.375, 0.75, 0.375, 0.8125, 0.3437, 0.8125, 0.3437, 0.75, 0.375, 0.6875, 0.375, 0.75, 0.3437, 0.75, 0.3437, 0.6875, 0.375, 0.625, 0.375, 0.6875, 0.3437, 0.6875, 0.3437, 0.625, 0.375, 0.5625, 0.375, 0.625, 0.3437, 0.625, 0.3437, 0.5625, 0.375, 0.5, 0.375, 0.5625, 0.3437, 0.5625, 0.3437, 0.5, 0.3437, 0.6875, 0.3437, 0.75, 0.3125, 0.75, 0.3125, 0.6875, 0.3437, 0.625, 0.3437, 0.6875, 0.3125, 0.6875, 0.3125, 0.625, 0.3437, 0.5625, 0.3437, 0.625, 0.3125, 0.625, 0.3125, 0.5625, 0.3437, 0.5, 0.3437, 0.5625, 0.3125, 0.5625, 0.3125, 0.5, 0.3437, 0.9375, 0.3281, 1.0, 0.3125, 0.9375, 0.3437, 0.875, 0.3437, 0.9375, 0.3125, 0.9375, 0.3125, 0.875, 0.3437, 0.8125, 0.3437, 0.875, 0.3125, 0.875, 0.3125, 0.8125, 0.3437, 0.75, 0.3437, 0.8125, 0.3125, 0.8125, 0.3125, 0.75, 0.3125, 0.875, 0.3125, 0.9375, 0.2812, 0.9375, 0.2812, 0.875, 0.3125, 0.8125, 0.3125, 0.875, 0.2812, 0.875, 0.2812, 0.8125, 0.3125, 0.75, 0.3125, 0.8125, 0.2812, 0.8125, 0.2812, 0.75, 0.3125, 0.6875, 0.3125, 0.75, 0.2812, 0.75, 0.2812, 0.6875, 0.3125, 0.625, 0.3125, 0.6875, 0.2812, 0.6875, 0.2812, 0.625, 0.3125, 0.5625, 0.3125, 0.625, 0.2812, 0.625, 0.2812, 0.5625, 0.3125, 0.5, 0.3125, 0.5625, 0.2812, 0.5625, 0.2812, 0.5, 0.3125, 0.9375, 0.2969, 1.0, 0.2812, 0.9375, 0.2812, 0.625, 0.2812, 0.6875, 0.25, 0.6875, 0.25, 0.625, 0.2812, 0.5625, 0.2812, 0.625, 0.25, 0.625, 0.25, 0.5625, 0.2812, 0.5, 0.2812, 0.5625, 0.25, 0.5625, 0.25, 0.5, 0.2812, 0.9375, 0.2656, 1.0, 0.25, 0.9375, 0.2812, 0.875, 0.2812, 0.9375, 0.25, 0.9375, 0.25, 0.875, 0.2812, 0.8125, 0.2812, 0.875, 0.25, 0.875, 0.25, 0.8125, 0.2812, 0.75, 0.2812, 0.8125, 0.25, 0.8125, 0.25, 0.75, 0.2812, 0.6875, 0.2812, 0.75, 0.25, 0.75, 0.25, 0.6875, 0.25, 0.875, 0.25, 0.9375, 0.2188, 0.9375, 0.2188, 0.875, 0.25, 0.8125, 0.25, 0.875, 0.2188, 0.875, 0.2188, 0.8125, 0.25, 0.75, 0.25, 0.8125, 0.2188, 0.8125, 0.2187, 0.75, 0.25, 0.6875, 0.25, 0.75, 0.2187, 0.75, 0.2187, 0.6875, 0.25, 0.625, 0.25, 0.6875, 0.2187, 0.6875, 0.2188, 0.625, 0.25, 0.5625, 0.25, 0.625, 0.2188, 0.625, 0.2187, 0.5625, 0.25, 0.5, 0.25, 0.5625, 0.2187, 0.5625, 0.2187, 0.5, 0.25, 0.9375, 0.2344, 1.0, 0.2188, 0.9375, 0.2188, 0.625, 0.2187, 0.6875, 0.1875, 0.6875, 0.1875, 0.625, 0.2187, 0.5625, 0.2188, 0.625, 0.1875, 0.625, 0.1875, 0.5625, 0.2187, 0.5, 0.2187, 0.5625, 0.1875, 0.5625, 0.1875, 0.5, 0.2188, 0.9375, 0.2031, 1.0, 0.1875, 0.9375, 0.2188, 0.875, 0.2188, 0.9375, 0.1875, 0.9375, 0.1875, 0.875, 0.2188, 0.8125, 0.2188, 0.875, 0.1875, 0.875, 0.1875, 0.8125, 0.2187, 0.75, 0.2188, 0.8125, 0.1875, 0.8125, 0.1875, 0.75, 0.2187, 0.6875, 0.2187, 0.75, 0.1875, 0.75, 0.1875, 0.6875, 0.1875, 0.8125, 0.1875, 0.875, 0.1563, 0.875, 0.1563, 0.8125, 0.1875, 0.75, 0.1875, 0.8125, 0.1563, 0.8125, 0.1563, 0.75, 0.1875, 0.6875, 0.1875, 0.75, 0.1563, 0.75, 0.1562, 0.6875, 0.1875, 0.625, 0.1875, 0.6875, 0.1562, 0.6875, 0.1563, 0.625, 0.1875, 0.5625, 0.1875, 0.625, 0.1563, 0.625, 0.1562, 0.5625, 0.1875, 0.5, 0.1875, 0.5625, 0.1562, 0.5625, 0.1562, 0.5, 0.1875, 0.9375, 0.1719, 1.0, 0.1563, 0.9375, 0.1875, 0.875, 0.1875, 0.9375, 0.1563, 0.9375, 0.1563, 0.875, 0.1562, 0.5625, 0.1563, 0.625, 0.125, 0.625, 0.125, 0.5625, 0.1562, 0.5, 0.1562, 0.5625, 0.125, 0.5625, 0.125, 0.5, 0.1563, 0.9375, 0.1406, 1.0, 0.125, 0.9375, 0.1563, 0.875, 0.1563, 0.9375, 0.125, 0.9375, 0.125, 0.875, 0.1563, 0.8125, 0.1563, 0.875, 0.125, 0.875, 0.125, 0.8125, 0.1563, 0.75, 0.1563, 0.8125, 0.125, 0.8125, 0.125, 0.75, 0.1562, 0.6875, 0.1563, 0.75, 0.125, 0.75, 0.125, 0.6875, 0.1563, 0.625, 0.1562, 0.6875, 0.125, 0.6875, 0.125, 0.625, 0.125, 0.75, 0.125, 0.8125, 0.09375, 0.8125, 0.09375, 0.75, 0.125, 0.6875, 0.125, 0.75, 0.09375, 0.75, 0.09375, 0.6875, 0.125, 0.625, 0.125, 0.6875, 0.09375, 0.6875, 0.09375, 0.625, 0.125, 0.5625, 0.125, 0.625, 0.09375, 0.625, 0.09375, 0.5625, 0.125, 0.5, 0.125, 0.5625, 0.09375, 0.5625, 0.09375, 0.5, 0.125, 0.9375, 0.1094, 1.0, 0.09375, 0.9375, 0.125, 0.875, 0.125, 0.9375, 0.09375, 0.9375, 0.09375, 0.875, 0.125, 0.8125, 0.125, 0.875, 0.09375, 0.875, 0.09375, 0.8125, 0.09375, 0.5, 0.09375, 0.5625, 0.0625, 0.5625, 0.0625, 0.5, 0.09375, 0.9375, 0.07813, 1.0, 0.0625, 0.9375, 0.09375, 0.875, 0.09375, 0.9375, 0.0625, 0.9375, 0.0625, 0.875, 0.09375, 0.8125, 0.09375, 0.875, 0.0625, 0.875, 0.0625, 0.8125, 0.09375, 0.75, 0.09375, 0.8125, 0.0625, 0.8125, 0.0625, 0.75, 0.09375, 0.6875, 0.09375, 0.75, 0.0625, 0.75, 0.0625, 0.6875, 0.09375, 0.625, 0.09375, 0.6875, 0.0625, 0.6875, 0.0625, 0.625, 0.09375, 0.5625, 0.09375, 0.625, 0.0625, 0.625, 0.0625, 0.5625, 0.0625, 0.75, 0.0625, 0.8125, 0.03125, 0.8125, 0.03125, 0.75, 0.0625, 0.6875, 0.0625, 0.75, 0.03125, 0.75, 0.03125, 0.6875, 0.0625, 0.625, 0.0625, 0.6875, 0.03125, 0.6875, 0.03125, 0.625, 0.0625, 0.5625, 0.0625, 0.625, 0.03125, 0.625, 0.03125, 0.5625, 0.0625, 0.5, 0.0625, 0.5625, 0.03125, 0.5625, 0.03125, 0.5, 0.0625, 0.9375, 0.04688, 1.0, 0.03125, 0.9375, 0.0625, 0.875, 0.0625, 0.9375, 0.03125, 0.9375, 0.03125, 0.875, 0.0625, 0.8125, 0.0625, 0.875, 0.03125, 0.875, 0.03125, 0.8125, 0.03125, 0.5, 0.03125, 0.5625, 0.0, 0.5625, 0.0, 0.5, 0.03125, 0.9375, 0.01563, 1.0, 2.384e-07, 0.9375, 0.03125, 0.875, 0.03125, 0.9375, 2.384e-07, 0.9375, 8.941e-08, 0.875, 0.03125, 0.8125, 0.03125, 0.875, 8.941e-08, 0.875, 5.96e-08, 0.8125, 0.03125, 0.75, 0.03125, 0.8125, 5.96e-08, 0.8125, 0.0, 0.75, 0.03125, 0.6875, 0.03125, 0.75, 0.0, 0.75, 0.0, 0.6875, 0.03125, 0.625, 0.03125, 0.6875, 0.0, 0.6875, 5.96e-08, 0.625, 0.03125, 0.5625, 0.03125, 0.625, 5.96e-08, 0.625, 0.0, 0.5625, 1.0, 0.6875, 1.0, 0.75, 0.9688, 0.75, 0.9688, 0.6875, 1.0, 0.625, 1.0, 0.6875, 0.9688, 0.6875, 0.9688, 0.625, 1.0, 0.5625, 1.0, 0.625, 0.9688, 0.625, 0.9688, 0.5625, 1.0, 0.5, 1.0, 0.5625, 0.9688, 0.5625, 0.9688, 0.5, 1.0, 0.9375, 0.9844, 1.0, 0.9688, 0.9375, 1.0, 0.875, 1.0, 0.9375, 0.9688, 0.9375, 0.9688, 0.875, 1.0, 0.8125, 1.0, 0.875, 0.9688, 0.875, 0.9688, 0.8125, 1.0, 0.75, 1.0, 0.8125, 0.9688, 0.8125, 0.9688, 0.75, 0.9688, 0.9375, 0.9531, 1.0, 0.9375, 0.9375, 0.9688, 0.875, 0.9688, 0.9375, 0.9375, 0.9375, 0.9375, 0.875, 0.9688, 0.8125, 0.9688, 0.875, 0.9375, 0.875, 0.9375, 0.8125, 0.9688, 0.75, 0.9688, 0.8125, 0.9375, 0.8125, 0.9375, 0.75, 0.9688, 0.6875, 0.9688, 0.75, 0.9375, 0.75, 0.9375, 0.6875, 0.9688, 0.625, 0.9688, 0.6875, 0.9375, 0.6875, 0.9375, 0.625, 0.9688, 0.5625, 0.9688, 0.625, 0.9375, 0.625, 0.9375, 0.5625, 0.9688, 0.5, 0.9688, 0.5625, 0.9375, 0.5625, 0.9375, 0.5, 0.9375, 0.6875, 0.9375, 0.75, 0.9062, 0.75, 0.9062, 0.6875, 0.9375, 0.625, 0.9375, 0.6875, 0.9062, 0.6875, 0.9062, 0.625, 0.9375, 0.5625, 0.9375, 0.625, 0.9062, 0.625, 0.9062, 0.5625, 0.9375, 0.5, 0.9375, 0.5625, 0.9062, 0.5625, 0.9062, 0.5, 0.9375, 0.9375, 0.9219, 1.0, 0.9063, 0.9375, 0.9375, 0.875, 0.9375, 0.9375, 0.9063, 0.9375, 0.9063, 0.875, 0.9375, 0.8125, 0.9375, 0.875, 0.9063, 0.875, 0.9062, 0.8125, 0.9375, 0.75, 0.9375, 0.8125, 0.9062, 0.8125, 0.9062, 0.75, 0.9063, 0.875, 0.9063, 0.9375, 0.875, 0.9375, 0.875, 0.875, 0.9062, 0.8125, 0.9063, 0.875, 0.875, 0.875, 0.875, 0.8125, 0.9062, 0.75, 0.9062, 0.8125, 0.875, 0.8125, 0.875, 0.75, 0.9062, 0.6875, 0.9062, 0.75, 0.875, 0.75, 0.875, 0.6875, 0.9062, 0.625, 0.9062, 0.6875, 0.875, 0.6875, 0.875, 0.625, 0.9062, 0.5625, 0.9062, 0.625, 0.875, 0.625, 0.875, 0.5625, 0.9062, 0.5, 0.9062, 0.5625, 0.875, 0.5625, 0.875, 0.5, 0.9063, 0.9375, 0.8906, 1.0, 0.875, 0.9375, 0.875, 0.625, 0.875, 0.6875, 0.8438, 0.6875, 0.8438, 0.625, 0.875, 0.5625, 0.875, 0.625, 0.8438, 0.625, 0.8438, 0.5625, 0.875, 0.5, 0.875, 0.5625, 0.8438, 0.5625, 0.8438, 0.5, 0.875, 0.9375, 0.8594, 1.0, 0.8438, 0.9375, 0.875, 0.875, 0.875, 0.9375, 0.8438, 0.9375, 0.8438, 0.875, 0.875, 0.8125, 0.875, 0.875, 0.8438, 0.875, 0.8438, 0.8125, 0.875, 0.75, 0.875, 0.8125, 0.8438, 0.8125, 0.8438, 0.75, 0.7812, 0.5, 0.75, 0.5, 0.7187, 0.5, 0.6875, 0.5, 0.6562, 0.5, 0.625, 0.5, 0.5937, 0.5, 0.5625, 0.5, 0.5312, 0.5, 0.5, 0.5, 0.4687, 0.5, 0.4375, 0.5, 0.4062, 0.5, 0.375, 0.5, 0.3437, 0.5, 0.3125, 0.5, 0.2812, 0.5, 0.25, 0.5, 0.2187, 0.5, 0.1875, 0.5, 0.1562, 0.5, 0.125, 0.5, 0.09375, 0.5, 0.0625, 0.5, 0.03125, 0.5, 0.0, 0.5, 0.9688, 0.5, 0.9375, 0.5, 0.9062, 0.5, 0.875, 0.5, 0.8438, 0.5, 0.8125, 0.5, 0.875, 0.6875, 0.875, 0.75, 0.8438, 0.75, 0.8438, 0.6875, 0.8438, 0.8125, 0.8438, 0.875, 0.8125, 0.875, 0.8125, 0.8125, 0.8438, 0.75, 0.8438, 0.8125, 0.8125, 0.8125, 0.8125, 0.75, 0.8438, 0.6875, 0.8438, 0.75, 0.8125, 0.75, 0.8125, 0.6875, 0.8438, 0.625, 0.8438, 0.6875, 0.8125, 0.6875, 0.8125, 0.625, 0.8438, 0.5625, 0.8438, 0.625, 0.8125, 0.625, 0.8125, 0.5625, 0.8438, 0.5, 0.8438, 0.5625, 0.8125, 0.5625, 0.8125, 0.5, 0.8438, 0.9375, 0.8281, 1.0, 0.8125, 0.9375, 0.8438, 0.875, 0.8438, 0.9375, 0.8125, 0.9375, 0.8125, 0.875, 0.8125, 0.5625, 0.8125, 0.625, 0.7812, 0.625, 0.7812, 0.5625, 0.8125, 0.5, 0.8125, 0.5625, 0.7812, 0.5625, 0.7812, 0.5, 0.8125, 0.9375, 0.7969, 1.0, 0.7812, 0.9375, 0.8125, 0.875, 0.8125, 0.9375, 0.7812, 0.9375, 0.7812, 0.875, 0.8125, 0.8125, 0.8125, 0.875, 0.7812, 0.875, 0.7812, 0.8125, 0.8125, 0.75, 0.8125, 0.8125, 0.7812, 0.8125, 0.7812, 0.75, 0.8125, 0.6875, 0.8125, 0.75, 0.7812, 0.75, 0.7812, 0.6875, 0.8125, 0.625, 0.8125, 0.6875, 0.7812, 0.6875, 0.7812, 0.625, 0.7812, 0.8125, 0.7812, 0.875, 0.75, 0.875, 0.75, 0.8125, 0.7812, 0.75, 0.7812, 0.8125, 0.75, 0.8125, 0.75, 0.75, 0.7812, 0.6875, 0.7812, 0.75, 0.75, 0.75, 0.75, 0.6875, 0.7812, 0.625, 0.7812, 0.6875, 0.75, 0.6875, 0.75, 0.625, 0.7812, 0.5625, 0.7812, 0.625, 0.75, 0.625, 0.75, 0.5625, 0.7812, 0.5, 0.7812, 0.5625, 0.75, 0.5625, 0.75, 0.5, 0.7812, 0.9375, 0.7656, 1.0, 0.75, 0.9375, 0.7812, 0.875, 0.7812, 0.9375, 0.75, 0.9375, 0.75, 0.875, 0.8125, 0.5, 0.7812, 0.5, 0.7812, 0.5, 0.8125, 0.5, 0.3125, 0.5, 0.2812, 0.5, 0.2812, 0.5, 0.3125, 0.5, 0.0625, 0.5, 0.03125, 0.5, 0.03125, 0.5, 0.0625, 0.5, 0.7812, 0.5, 0.75, 0.5, 0.75, 0.5, 0.7812, 0.5, 0.6562, 0.5, 0.625, 0.5, 0.625, 0.5, 0.6562, 0.5, 0.5, 0.5, 0.4687, 0.5, 0.4687, 0.5, 0.5, 0.5, 0.1562, 0.5, 0.125, 0.5, 0.125, 0.5, 0.1562, 0.5, 0.9688, 0.5, 0.9375, 0.5, 0.9375, 0.5, 0.9688, 0.5, 0.4062, 0.5, 0.375, 0.5, 0.375, 0.5, 0.4062, 0.5, 0.3437, 0.5, 0.3125, 0.5, 0.3125, 0.5, 0.3437, 0.5, 0.9062, 0.5, 0.875, 0.5, 0.875, 0.5, 0.9062, 0.5, 0.09375, 0.5, 0.0625, 0.5, 0.0625, 0.5, 0.09375, 0.5, 0.25, 0.5, 0.2187, 0.5, 0.2187, 0.5, 0.25, 0.5, 1.0, 0.5, 0.9688, 0.5, 0.9688, 0.5, 1.0, 0.5, 0.4375, 0.5, 0.4062, 0.5, 0.4062, 0.5, 0.4375, 0.5, 0.5937, 0.5, 0.5625, 0.5, 0.5625, 0.5, 0.5937, 0.5, 0.75, 0.5, 0.7188, 0.5, 0.7187, 0.5, 0.75, 0.5, 0.1875, 0.5, 0.1562, 0.5, 0.1562, 0.5, 0.1875, 0.5, 0.9375, 0.5, 0.9062, 0.5, 0.9062, 0.5, 0.9375, 0.5, 0.5312, 0.5, 0.5, 0.5, 0.5, 0.5, 0.5312, 0.5, 0.6875, 0.5, 0.6562, 0.5, 0.6562, 0.5, 0.6875, 0.5, 0.8438, 0.5, 0.8125, 0.5, 0.8125, 0.5, 0.8438, 0.5, 0.03125, 0.5, 0.0, 0.5, 0.0, 0.5, 0.03125, 0.5, 0.2812, 0.5, 0.25, 0.5, 0.25, 0.5, 0.2812, 0.5, 0.625, 0.5, 0.5937, 0.5, 0.5937, 0.5, 0.625, 0.5, 0.125, 0.5, 0.09375, 0.5, 0.09375, 0.5, 0.125, 0.5, 0.875, 0.5, 0.8438, 0.5, 0.8438, 0.5, 0.875, 0.5, 0.375, 0.5, 0.3437, 0.5, 0.3437, 0.5, 0.375, 0.5, 0.4687, 0.5, 0.4375, 0.5, 0.4375, 0.5, 0.4687, 0.5, 0.2187, 0.5, 0.1875, 0.5, 0.1875, 0.5, 0.2187, 0.5, 0.7188, 0.5, 0.6875, 0.5, 0.6875, 0.5, 0.7187, 0.5, 0.5625, 0.5, 0.5312, 0.5, 0.5312, 0.5, 0.5625, 0.5])
me_sphere.use_remesh_fix_poles = True
me_sphere.use_remesh_preserve_attributes = False
me_sphere.use_mirror_vertex_groups = False
me_sphere.update()
me_sphere_001 = bpy.data.meshes.new('Sphere.001')
me_sphere_001.from_pydata([(0.0, -0.02228, 0.004639), (0.0, -0.02197, 0.009101), (0.0, -0.01977, 0.01321), (5.423e-11, -0.01682, 0.01632), (3.609e-10, -0.01321, 0.0182), (8.605e-11, -0.009101, 0.02124), (2.178e-10, -0.00464, 0.02196), (4.766e-10, -5.076e-09, 0.02014), (0.0009051, -0.02228, 0.00455), (0.001775, -0.02197, 0.008926), (0.002578, -0.01977, 0.01296), (0.003183, -0.01682, 0.016), (0.00355, -0.01321, 0.01785), (0.004144, -0.009101, 0.02083), (0.004284, -0.00464, 0.02154), (0.003929, -5.013e-09, 0.01975), (0.001775, -0.02228, 0.004286), (0.003483, -0.02197, 0.008408), (0.005056, -0.01977, 0.01221), (0.006244, -0.01682, 0.01507), (0.006964, -0.01321, 0.01681), (0.008129, -0.009101, 0.01963), (0.008404, -0.00464, 0.02029), (0.007707, -4.827e-09, 0.01861), (0.002578, -0.02228, 0.003858), (0.005056, -0.02197, 0.007567), (0.00734, -0.01977, 0.01099), (0.009065, -0.01682, 0.01357), (0.01011, -0.01321, 0.01513), (0.0118, -0.009101, 0.01766), (0.0122, -0.00464, 0.01826), (0.01119, -4.524e-09, 0.01674), (0.003281, -0.02228, 0.003281), (0.006435, -0.02197, 0.006435), (0.009342, -0.01977, 0.009342), (0.01154, -0.01682, 0.01154), (0.01287, -0.01321, 0.01287), (0.01502, -0.009101, 0.01502), (0.01553, -0.00464, 0.01553), (0.01424, -4.115e-09, 0.01424), (0.003858, -0.02228, 0.002578), (0.007567, -0.02197, 0.005056), (0.01099, -0.01977, 0.00734), (0.01357, -0.01682, 0.009065), (0.01513, -0.01321, 0.01011), (0.01766, -0.009101, 0.0118), (0.01826, -0.00464, 0.0122), (0.01674, -3.618e-09, 0.01119), (0.004286, -0.02228, 0.001775), (0.008408, -0.02197, 0.003483), (0.01221, -0.01977, 0.005056), (0.01507, -0.01682, 0.006244), (0.01681, -0.01321, 0.006964), (0.01963, -0.009101, 0.008129), (0.02029, -0.00464, 0.008404), (0.01861, -3.051e-09, 0.007707), (0.00455, -0.02228, 0.0009051), (0.008926, -0.02197, 0.001775), (0.01296, -0.01977, 0.002578), (0.016, -0.01682, 0.003183), (0.01785, -0.01321, 0.00355), (0.02083, -0.009101, 0.004144), (0.02154, -0.00464, 0.004284), (0.01975, -2.436e-09, 0.003929), (0.00464, -0.02228, -1.14e-08), (0.009101, -0.02197, -1.117e-08), (0.01321, -0.01977, -1.063e-08), (0.01632, -0.01682, -1.029e-08), (0.0182, -0.01321, -9.885e-09), (0.02124, -0.009101, -8.031e-09), (0.02196, -0.00464, -9.941e-09), (0.02014, -1.795e-09, -8.619e-09), (0.00455, -0.02228, -0.0009051), (0.008926, -0.02197, -0.001775), (0.01296, -0.01977, -0.002578), (0.016, -0.01682, -0.003183), (0.01785, -0.01321, -0.00355), (0.02083, -0.009101, -0.004144), (0.02154, -0.00464, -0.004284), (0.01975, -1.155e-09, -0.003929), (0.004286, -0.02228, -0.001775), (0.008408, -0.02197, -0.003483), (0.01221, -0.01977, -0.005056), (0.01507, -0.01682, -0.006244), (0.01681, -0.01321, -0.006964), (0.01963, -0.009101, -0.008129), (0.02029, -0.00464, -0.008404), (0.01861, -5.398e-10, -0.007707), (0.003858, -0.02228, -0.002578), (0.007567, -0.02197, -0.005056), (0.01099, -0.01977, -0.00734), (0.01357, -0.01682, -0.009065), (0.01513, -0.01321, -0.01011), (0.01766, -0.009101, -0.0118), (0.01826, -0.004639, -0.0122), (0.01674, 2.74e-11, -0.01119), (0.003281, -0.02228, -0.003281), (0.006435, -0.02197, -0.006435), (0.009342, -0.01977, -0.009342), (0.01154, -0.01682, -0.01154), (0.01287, -0.01321, -0.01287), (0.01502, -0.009101, -0.01502), (0.01553, -0.004639, -0.01553), (0.01424, 5.246e-10, -0.01424), (0.002578, -0.02228, -0.003858), (0.005056, -0.02197, -0.007567), (0.00734, -0.01977, -0.01099), (0.009065, -0.01682, -0.01357), (0.01011, -0.01321, -0.01513), (0.0118, -0.009101, -0.01766), (0.0122, -0.004639, -0.01826), (0.01119, 9.326e-10, -0.01674), (0.001775, -0.02228, -0.004286), (0.003483, -0.02197, -0.008408), (0.005056, -0.01977, -0.01221), (0.006244, -0.01682, -0.01507), (0.006964, -0.01321, -0.01681), (0.008129, -0.009101, -0.01963), (0.008404, -0.004639, -0.02029), (0.007707, 1.236e-09, -0.01861), (0.0009051, -0.02228, -0.00455), (0.001775, -0.02197, -0.008926), (0.002578, -0.01977, -0.01296), (0.003183, -0.01682, -0.016), (0.00355, -0.01321, -0.01785), (0.004144, -0.009101, -0.02083), (0.004284, -0.004639, -0.02154), (0.003929, 1.423e-09, -0.01975), (-1.715e-10, -0.02228, -0.00464), (9.802e-10, -0.02197, -0.009101), (6.258e-10, -0.01977, -0.01321), (-5.42e-10, -0.01682, -0.01632), (-1.509e-09, -0.01321, -0.0182), (1.548e-09, -0.009101, -0.02124), (-1.695e-09, -0.004639, -0.02196), (-1.544e-09, 1.486e-09, -0.02014), (-0.0009051, -0.02228, -0.00455), (-0.001775, -0.02197, -0.008926), (-0.002578, -0.01977, -0.01296), (-0.003183, -0.01682, -0.016), (-0.00355, -0.01321, -0.01785), (-0.004144, -0.009101, -0.02083), (-0.004284, -0.004639, -0.02154), (-0.003929, 1.423e-09, -0.01975), (-0.001775, -0.02228, -0.004286), (-0.003483, -0.02197, -0.008408), (-0.005056, -0.01977, -0.01221), (-0.006244, -0.01682, -0.01507), (-0.006964, -0.01321, -0.01681), (-0.008129, -0.009101, -0.01963), (-0.008404, -0.004639, -0.02029), (-0.007707, 1.236e-09, -0.01861), (-0.002578, -0.02228, -0.003858), (-0.005056, -0.02197, -0.007567), (-0.00734, -0.01977, -0.01099), (-0.009065, -0.01682, -0.01357), (-0.01011, -0.01321, -0.01513), (-0.0118, -0.009101, -0.01766), (-0.0122, -0.004639, -0.01826), (-0.01119, 9.326e-10, -0.01674), (-5.479e-09, -0.0206, -1.658e-08), (-0.003281, -0.02228, -0.003281), (-0.006435, -0.02197, -0.006435), (-0.009342, -0.01977, -0.009342), (-0.01154, -0.01682, -0.01154), (-0.01287, -0.01321, -0.01287), (-0.01502, -0.009101, -0.01502), (-0.01553, -0.004639, -0.01553), (-0.01424, 5.246e-10, -0.01424), (-0.003858, -0.02228, -0.002578), (-0.007567, -0.02197, -0.005056), (-0.01099, -0.01977, -0.00734), (-0.01357, -0.01682, -0.009065), (-0.01513, -0.01321, -0.01011), (-0.01766, -0.009101, -0.0118), (-0.01826, -0.004639, -0.0122), (-0.01674, 2.74e-11, -0.01119), (-0.004286, -0.02228, -0.001775), (-0.008408, -0.02197, -0.003483), (-0.01221, -0.01977, -0.005056), (-0.01507, -0.01682, -0.006244), (-0.01681, -0.01321, -0.006964), (-0.01963, -0.009101, -0.008129), (-0.02029, -0.00464, -0.008404), (-0.01861, -5.398e-10, -0.007707), (-0.00455, -0.02228, -0.0009051), (-0.008926, -0.02197, -0.001775), (-0.01296, -0.01977, -0.002578), (-0.016, -0.01682, -0.003183), (-0.01785, -0.01321, -0.00355), (-0.02083, -0.009101, -0.004144), (-0.02154, -0.00464, -0.004284), (-0.01975, -1.155e-09, -0.003929), (-0.00464, -0.02228, -1.104e-08), (-0.009101, -0.02197, -1.028e-08), (-0.01321, -0.01977, -9.926e-09), (-0.01632, -0.01682, -7.193e-09), (-0.0182, -0.01321, -5.645e-09), (-0.02124, -0.009101, -9.058e-09), (-0.02196, -0.00464, -3.268e-09), (-0.02014, -1.795e-09, -3.817e-09), (-0.00455, -0.02228, 0.0009051), (-0.008926, -0.02197, 0.001775), (-0.01296, -0.01977, 0.002578), (-0.016, -0.01682, 0.003183), (-0.01785, -0.01321, 0.00355), (-0.02083, -0.009101, 0.004144), (-0.02154, -0.00464, 0.004284), (-0.01975, -2.436e-09, 0.003929), (-0.004286, -0.02228, 0.001775), (-0.008408, -0.02197, 0.003483), (-0.01221, -0.01977, 0.005056), (-0.01507, -0.01682, 0.006244), (-0.01681, -0.01321, 0.006964), (-0.01963, -0.009101, 0.008129), (-0.02029, -0.00464, 0.008404), (-0.01861, -3.051e-09, 0.007707), (-0.003858, -0.02228, 0.002578), (-0.007567, -0.02197, 0.005056), (-0.01099, -0.01977, 0.00734), (-0.01357, -0.01682, 0.009065), (-0.01513, -0.01321, 0.01011), (-0.01766, -0.009101, 0.0118), (-0.01826, -0.00464, 0.0122), (-0.01674, -3.618e-09, 0.01119), (-0.003281, -0.02228, 0.003281), (-0.006435, -0.02197, 0.006435), (-0.009342, -0.01977, 0.009342), (-0.01154, -0.01682, 0.01154), (-0.01287, -0.01321, 0.01287), (-0.01502, -0.009101, 0.01502), (-0.01553, -0.00464, 0.01553), (-0.01424, -4.115e-09, 0.01424), (-0.002578, -0.02228, 0.003858), (-0.005056, -0.02197, 0.007567), (-0.00734, -0.01977, 0.01099), (-0.009065, -0.01682, 0.01357), (-0.01011, -0.01321, 0.01513), (-0.0118, -0.009101, 0.01766), (-0.0122, -0.00464, 0.01826), (-0.01119, -4.524e-09, 0.01674), (-0.001775, -0.02228, 0.004286), (-0.003483, -0.02197, 0.008408), (-0.005056, -0.01977, 0.01221), (-0.006244, -0.01682, 0.01507), (-0.006964, -0.01321, 0.01681), (-0.008129, -0.009101, 0.01963), (-0.008404, -0.00464, 0.02029), (-0.007707, -4.827e-09, 0.01861), (-0.0009051, -0.02228, 0.00455), (-0.001775, -0.02197, 0.008926), (-0.002578, -0.01977, 0.01296), (-0.003183, -0.01682, 0.016), (-0.00355, -0.01321, 0.01785), (-0.004144, -0.009101, 0.02083), (-0.004284, -0.00464, 0.02154), (-0.003929, -5.013e-09, 0.01975), (0.01497, 0.01011, 0.002977), (0.002977, 0.01011, 0.01497), (0.00584, 0.01011, 0.0141), (0.0141, 0.01011, 0.00584), (0.0141, 0.01011, -0.00584), (-7.197e-10, 0.01011, -0.01526), (-0.01269, 0.01011, -0.008479), (-0.01079, 0.01011, 0.01079), (-0.01079, 0.01011, -0.01079), (0.01497, 0.01011, -0.002977), (-0.00584, 0.01011, -0.0141), (-0.008479, 0.01011, 0.01269), (0.008479, 0.01011, -0.01269), (0.01269, 0.01011, 0.008479), (8.117e-10, 0.01011, 0.01526), (-0.0141, 0.01011, -0.00584), (0.01269, 0.01011, -0.008479), (-0.01497, 0.01011, 0.002977), (0.00584, 0.01011, -0.0141), (-0.00584, 0.01011, 0.0141), (0.01526, 0.01011, -5.855e-09), (-0.008479, 0.01011, -0.01269), (0.008479, 0.01011, 0.01269), (0.01079, 0.01011, 0.01079), (-0.01526, 0.01011, -2.217e-09), (-0.002977, 0.01011, -0.01497), (-0.01269, 0.01011, 0.008479), (0.01079, 0.01011, -0.01079), (-0.01497, 0.01011, -0.002977), (-0.0141, 0.01011, 0.00584), (0.002977, 0.01011, -0.01497), (-0.002977, 0.01011, 0.01497)], [], [(2, 1, 9, 10), (3, 2, 10, 11), (4, 3, 11, 12), (5, 4, 12, 13), (6, 5, 13, 14), (7, 6, 14, 15), (0, 160, 8), (1, 0, 8, 9), (9, 8, 16, 17), (10, 9, 17, 18), (11, 10, 18, 19), (12, 11, 19, 20), (13, 12, 20, 21), (14, 13, 21, 22), (15, 14, 22, 23), (8, 160, 16), (21, 20, 28, 29), (22, 21, 29, 30), (23, 22, 30, 31), (16, 160, 24), (17, 16, 24, 25), (18, 17, 25, 26), (19, 18, 26, 27), (20, 19, 27, 28), (25, 24, 32, 33), (26, 25, 33, 34), (27, 26, 34, 35), (28, 27, 35, 36), (29, 28, 36, 37), (30, 29, 37, 38), (31, 30, 38, 39), (24, 160, 32), (37, 36, 44, 45), (38, 37, 45, 46), (39, 38, 46, 47), (32, 160, 40), (33, 32, 40, 41), (34, 33, 41, 42), (35, 34, 42, 43), (36, 35, 43, 44), (42, 41, 49, 50), (43, 42, 50, 51), (44, 43, 51, 52), (45, 44, 52, 53), (46, 45, 53, 54), (47, 46, 54, 55), (40, 160, 48), (41, 40, 48, 49), (54, 53, 61, 62), (55, 54, 62, 63), (48, 160, 56), (49, 48, 56, 57), (50, 49, 57, 58), (51, 50, 58, 59), (52, 51, 59, 60), (53, 52, 60, 61), (58, 57, 65, 66), (59, 58, 66, 67), (60, 59, 67, 68), (61, 60, 68, 69), (62, 61, 69, 70), (63, 62, 70, 71), (56, 160, 64), (57, 56, 64, 65), (70, 69, 77, 78), (71, 70, 78, 79), (64, 160, 72), (65, 64, 72, 73), (66, 65, 73, 74), (67, 66, 74, 75), (68, 67, 75, 76), (69, 68, 76, 77), (75, 74, 82, 83), (76, 75, 83, 84), (77, 76, 84, 85), (78, 77, 85, 86), (79, 78, 86, 87), (72, 160, 80), (73, 72, 80, 81), (74, 73, 81, 82), (87, 86, 94, 95), (80, 160, 88), (81, 80, 88, 89), (82, 81, 89, 90), (83, 82, 90, 91), (84, 83, 91, 92), (85, 84, 92, 93), (86, 85, 93, 94), (92, 91, 99, 100), (93, 92, 100, 101), (94, 93, 101, 102), (95, 94, 102, 103), (88, 160, 96), (89, 88, 96, 97), (90, 89, 97, 98), (91, 90, 98, 99), (96, 160, 104), (97, 96, 104, 105), (98, 97, 105, 106), (99, 98, 106, 107), (100, 99, 107, 108), (101, 100, 108, 109), (102, 101, 109, 110), (103, 102, 110, 111), (108, 107, 115, 116), (109, 108, 116, 117), (110, 109, 117, 118), (111, 110, 118, 119), (104, 160, 112), (105, 104, 112, 113), (106, 105, 113, 114), (107, 106, 114, 115), (113, 112, 120, 121), (114, 113, 121, 122), (115, 114, 122, 123), (116, 115, 123, 124), (117, 116, 124, 125), (118, 117, 125, 126), (119, 118, 126, 127), (112, 160, 120), (125, 124, 132, 133), (126, 125, 133, 134), (127, 126, 134, 135), (120, 160, 128), (121, 120, 128, 129), (122, 121, 129, 130), (123, 122, 130, 131), (124, 123, 131, 132), (129, 128, 136, 137), (130, 129, 137, 138), (131, 130, 138, 139), (132, 131, 139, 140), (133, 132, 140, 141), (134, 133, 141, 142), (135, 134, 142, 143), (128, 160, 136), (141, 140, 148, 149), (142, 141, 149, 150), (143, 142, 150, 151), (136, 160, 144), (137, 136, 144, 145), (138, 137, 145, 146), (139, 138, 146, 147), (140, 139, 147, 148), (146, 145, 153, 154), (147, 146, 154, 155), (148, 147, 155, 156), (149, 148, 156, 157), (150, 149, 157, 158), (151, 150, 158, 159), (144, 160, 152), (145, 144, 152, 153), (158, 157, 166, 167), (159, 158, 167, 168), (152, 160, 161), (153, 152, 161, 162), (154, 153, 162, 163), (155, 154, 163, 164), (156, 155, 164, 165), (157, 156, 165, 166), (164, 163, 171, 172), (165, 164, 172, 173), (166, 165, 173, 174), (167, 166, 174, 175), (168, 167, 175, 176), (161, 160, 169), (162, 161, 169, 170), (163, 162, 170, 171), (176, 175, 183, 184), (169, 160, 177), (170, 169, 177, 178), (171, 170, 178, 179), (172, 171, 179, 180), (173, 172, 180, 181), (174, 173, 181, 182), (175, 174, 182, 183), (180, 179, 187, 188), (181, 180, 188, 189), (182, 181, 189, 190), (183, 182, 190, 191), (184, 183, 191, 192), (177, 160, 185), (178, 177, 185, 186), (179, 178, 186, 187), (192, 191, 199, 200), (185, 160, 193), (186, 185, 193, 194), (187, 186, 194, 195), (188, 187, 195, 196), (189, 188, 196, 197), (190, 189, 197, 198), (191, 190, 198, 199), (197, 196, 204, 205), (198, 197, 205, 206), (199, 198, 206, 207), (200, 199, 207, 208), (193, 160, 201), (194, 193, 201, 202), (195, 194, 202, 203), (196, 195, 203, 204), (201, 160, 209), (202, 201, 209, 210), (203, 202, 210, 211), (204, 203, 211, 212), (205, 204, 212, 213), (206, 205, 213, 214), (207, 206, 214, 215), (208, 207, 215, 216), (213, 212, 220, 221), (214, 213, 221, 222), (215, 214, 222, 223), (216, 215, 223, 224), (209, 160, 217), (210, 209, 217, 218), (211, 210, 218, 219), (212, 211, 219, 220), (218, 217, 225, 226), (219, 218, 226, 227), (220, 219, 227, 228), (221, 220, 228, 229), (222, 221, 229, 230), (223, 222, 230, 231), (224, 223, 231, 232), (217, 160, 225), (230, 229, 237, 238), (231, 230, 238, 239), (232, 231, 239, 240), (225, 160, 233), (226, 225, 233, 234), (227, 226, 234, 235), (228, 227, 235, 236), (288, 271, 258, 259, 279, 280, 270, 260, 257, 277, 266, 261, 273, 284, 269, 275, 287, 262, 282, 267, 278, 265, 263, 272, 285, 281, 274, 286, 283, 264, 268, 276), (229, 228, 236, 237), (235, 234, 242, 243), (236, 235, 243, 244), (237, 236, 244, 245), (238, 237, 245, 246), (239, 238, 246, 247), (240, 239, 247, 248), (233, 160, 241), (234, 233, 241, 242), (247, 246, 254, 255), (248, 247, 255, 256), (241, 160, 249), (242, 241, 249, 250), (243, 242, 250, 251), (244, 243, 251, 252), (245, 244, 252, 253), (246, 245, 253, 254), (251, 250, 1, 2), (252, 251, 2, 3), (253, 252, 3, 4), (254, 253, 4, 5), (255, 254, 5, 6), (256, 255, 6, 7), (249, 160, 0), (250, 249, 0, 1), (248, 256, 288, 276), (119, 127, 287, 275), (184, 192, 285, 272), (256, 7, 271, 288), (31, 39, 280, 279), (71, 79, 266, 277), (159, 168, 265, 278), (208, 216, 286, 274), (95, 103, 284, 273), (111, 119, 275, 269), (224, 232, 264, 283), (176, 184, 272, 263), (135, 143, 282, 262), (200, 208, 274, 281), (87, 95, 273, 261), (47, 55, 260, 270), (7, 15, 258, 271), (151, 159, 278, 267), (216, 224, 283, 286), (63, 71, 277, 257), (23, 31, 279, 259), (240, 248, 276, 268), (192, 200, 281, 285), (127, 135, 262, 287), (39, 47, 270, 280), (168, 176, 263, 265), (232, 240, 268, 264), (103, 111, 269, 284), (79, 87, 261, 266), (143, 151, 267, 282), (15, 23, 259, 258), (55, 63, 257, 260)])
_uv = me_sphere_001.uv_layers.new(name='UVMap')
_uv.uv.foreach_set('vector', [0.75, 0.8125, 0.75, 0.875, 0.7188, 0.875, 0.7188, 0.8125, 0.75, 0.75, 0.75, 0.8125, 0.7188, 0.8125, 0.7188, 0.75, 0.75, 0.6875, 0.75, 0.75, 0.7188, 0.75, 0.7188, 0.6875, 0.75, 0.625, 0.75, 0.6875, 0.7188, 0.6875, 0.7188, 0.625, 0.75, 0.5625, 0.75, 0.625, 0.7188, 0.625, 0.7188, 0.5625, 0.75, 0.5, 0.75, 0.5625, 0.7188, 0.5625, 0.7188, 0.5, 0.75, 0.9375, 0.7344, 1.0, 0.7187, 0.9375, 0.75, 0.875, 0.75, 0.9375, 0.7187, 0.9375, 0.7188, 0.875, 0.7188, 0.875, 0.7187, 0.9375, 0.6875, 0.9375, 0.6875, 0.875, 0.7188, 0.8125, 0.7188, 0.875, 0.6875, 0.875, 0.6875, 0.8125, 0.7188, 0.75, 0.7188, 0.8125, 0.6875, 0.8125, 0.6875, 0.75, 0.7188, 0.6875, 0.7188, 0.75, 0.6875, 0.75, 0.6875, 0.6875, 0.7188, 0.625, 0.7188, 0.6875, 0.6875, 0.6875, 0.6875, 0.625, 0.7188, 0.5625, 0.7188, 0.625, 0.6875, 0.625, 0.6875, 0.5625, 0.7188, 0.5, 0.7188, 0.5625, 0.6875, 0.5625, 0.6875, 0.5, 0.7187, 0.9375, 0.7031, 1.0, 0.6875, 0.9375, 0.6875, 0.625, 0.6875, 0.6875, 0.6562, 0.6875, 0.6562, 0.625, 0.6875, 0.5625, 0.6875, 0.625, 0.6562, 0.625, 0.6562, 0.5625, 0.6875, 0.5, 0.6875, 0.5625, 0.6562, 0.5625, 0.6562, 0.5, 0.6875, 0.9375, 0.6719, 1.0, 0.6562, 0.9375, 0.6875, 0.875, 0.6875, 0.9375, 0.6562, 0.9375, 0.6562, 0.875, 0.6875, 0.8125, 0.6875, 0.875, 0.6562, 0.875, 0.6562, 0.8125, 0.6875, 0.75, 0.6875, 0.8125, 0.6562, 0.8125, 0.6562, 0.75, 0.6875, 0.6875, 0.6875, 0.75, 0.6562, 0.75, 0.6562, 0.6875, 0.6562, 0.875, 0.6562, 0.9375, 0.625, 0.9375, 0.625, 0.875, 0.6562, 0.8125, 0.6562, 0.875, 0.625, 0.875, 0.625, 0.8125, 0.6562, 0.75, 0.6562, 0.8125, 0.625, 0.8125, 0.625, 0.75, 0.6562, 0.6875, 0.6562, 0.75, 0.625, 0.75, 0.625, 0.6875, 0.6562, 0.625, 0.6562, 0.6875, 0.625, 0.6875, 0.625, 0.625, 0.6562, 0.5625, 0.6562, 0.625, 0.625, 0.625, 0.625, 0.5625, 0.6562, 0.5, 0.6562, 0.5625, 0.625, 0.5625, 0.625, 0.5, 0.6562, 0.9375, 0.6406, 1.0, 0.625, 0.9375, 0.625, 0.625, 0.625, 0.6875, 0.5937, 0.6875, 0.5937, 0.625, 0.625, 0.5625, 0.625, 0.625, 0.5937, 0.625, 0.5937, 0.5625, 0.625, 0.5, 0.625, 0.5625, 0.5937, 0.5625, 0.5937, 0.5, 0.625, 0.9375, 0.6094, 1.0, 0.5937, 0.9375, 0.625, 0.875, 0.625, 0.9375, 0.5937, 0.9375, 0.5937, 0.875, 0.625, 0.8125, 0.625, 0.875, 0.5937, 0.875, 0.5937, 0.8125, 0.625, 0.75, 0.625, 0.8125, 0.5937, 0.8125, 0.5937, 0.75, 0.625, 0.6875, 0.625, 0.75, 0.5937, 0.75, 0.5937, 0.6875, 0.5937, 0.8125, 0.5937, 0.875, 0.5625, 0.875, 0.5625, 0.8125, 0.5937, 0.75, 0.5937, 0.8125, 0.5625, 0.8125, 0.5625, 0.75, 0.5937, 0.6875, 0.5937, 0.75, 0.5625, 0.75, 0.5625, 0.6875, 0.5937, 0.625, 0.5937, 0.6875, 0.5625, 0.6875, 0.5625, 0.625, 0.5937, 0.5625, 0.5937, 0.625, 0.5625, 0.625, 0.5625, 0.5625, 0.5937, 0.5, 0.5937, 0.5625, 0.5625, 0.5625, 0.5625, 0.5, 0.5937, 0.9375, 0.5781, 1.0, 0.5625, 0.9375, 0.5937, 0.875, 0.5937, 0.9375, 0.5625, 0.9375, 0.5625, 0.875, 0.5625, 0.5625, 0.5625, 0.625, 0.5312, 0.625, 0.5312, 0.5625, 0.5625, 0.5, 0.5625, 0.5625, 0.5312, 0.5625, 0.5312, 0.5, 0.5625, 0.9375, 0.5469, 1.0, 0.5312, 0.9375, 0.5625, 0.875, 0.5625, 0.9375, 0.5312, 0.9375, 0.5312, 0.875, 0.5625, 0.8125, 0.5625, 0.875, 0.5312, 0.875, 0.5312, 0.8125, 0.5625, 0.75, 0.5625, 0.8125, 0.5312, 0.8125, 0.5312, 0.75, 0.5625, 0.6875, 0.5625, 0.75, 0.5312, 0.75, 0.5312, 0.6875, 0.5625, 0.625, 0.5625, 0.6875, 0.5312, 0.6875, 0.5312, 0.625, 0.5312, 0.8125, 0.5312, 0.875, 0.5, 0.875, 0.5, 0.8125, 0.5312, 0.75, 0.5312, 0.8125, 0.5, 0.8125, 0.5, 0.75, 0.5312, 0.6875, 0.5312, 0.75, 0.5, 0.75, 0.5, 0.6875, 0.5312, 0.625, 0.5312, 0.6875, 0.5, 0.6875, 0.5, 0.625, 0.5312, 0.5625, 0.5312, 0.625, 0.5, 0.625, 0.5, 0.5625, 0.5312, 0.5, 0.5312, 0.5625, 0.5, 0.5625, 0.5, 0.5, 0.5312, 0.9375, 0.5156, 1.0, 0.5, 0.9375, 0.5312, 0.875, 0.5312, 0.9375, 0.5, 0.9375, 0.5, 0.875, 0.5, 0.5625, 0.5, 0.625, 0.4687, 0.625, 0.4687, 0.5625, 0.5, 0.5, 0.5, 0.5625, 0.4687, 0.5625, 0.4687, 0.5, 0.5, 0.9375, 0.4844, 1.0, 0.4687, 0.9375, 0.5, 0.875, 0.5, 0.9375, 0.4687, 0.9375, 0.4687, 0.875, 0.5, 0.8125, 0.5, 0.875, 0.4687, 0.875, 0.4687, 0.8125, 0.5, 0.75, 0.5, 0.8125, 0.4687, 0.8125, 0.4687, 0.75, 0.5, 0.6875, 0.5, 0.75, 0.4687, 0.75, 0.4687, 0.6875, 0.5, 0.625, 0.5, 0.6875, 0.4687, 0.6875, 0.4687, 0.625, 0.4687, 0.75, 0.4687, 0.8125, 0.4375, 0.8125, 0.4375, 0.75, 0.4687, 0.6875, 0.4687, 0.75, 0.4375, 0.75, 0.4375, 0.6875, 0.4687, 0.625, 0.4687, 0.6875, 0.4375, 0.6875, 0.4375, 0.625, 0.4687, 0.5625, 0.4687, 0.625, 0.4375, 0.625, 0.4375, 0.5625, 0.4687, 0.5, 0.4687, 0.5625, 0.4375, 0.5625, 0.4375, 0.5, 0.4687, 0.9375, 0.4531, 1.0, 0.4375, 0.9375, 0.4687, 0.875, 0.4687, 0.9375, 0.4375, 0.9375, 0.4375, 0.875, 0.4687, 0.8125, 0.4687, 0.875, 0.4375, 0.875, 0.4375, 0.8125, 0.4375, 0.5, 0.4375, 0.5625, 0.4062, 0.5625, 0.4062, 0.5, 0.4375, 0.9375, 0.4219, 1.0, 0.4062, 0.9375, 0.4375, 0.875, 0.4375, 0.9375, 0.4062, 0.9375, 0.4062, 0.875, 0.4375, 0.8125, 0.4375, 0.875, 0.4062, 0.875, 0.4062, 0.8125, 0.4375, 0.75, 0.4375, 0.8125, 0.4062, 0.8125, 0.4062, 0.75, 0.4375, 0.6875, 0.4375, 0.75, 0.4062, 0.75, 0.4062, 0.6875, 0.4375, 0.625, 0.4375, 0.6875, 0.4062, 0.6875, 0.4062, 0.625, 0.4375, 0.5625, 0.4375, 0.625, 0.4062, 0.625, 0.4062, 0.5625, 0.4062, 0.6875, 0.4062, 0.75, 0.375, 0.75, 0.375, 0.6875, 0.4062, 0.625, 0.4062, 0.6875, 0.375, 0.6875, 0.375, 0.625, 0.4062, 0.5625, 0.4062, 0.625, 0.375, 0.625, 0.375, 0.5625, 0.4062, 0.5, 0.4062, 0.5625, 0.375, 0.5625, 0.375, 0.5, 0.4062, 0.9375, 0.3906, 1.0, 0.375, 0.9375, 0.4062, 0.875, 0.4062, 0.9375, 0.375, 0.9375, 0.375, 0.875, 0.4062, 0.8125, 0.4062, 0.875, 0.375, 0.875, 0.375, 0.8125, 0.4062, 0.75, 0.4062, 0.8125, 0.375, 0.8125, 0.375, 0.75, 0.375, 0.9375, 0.3594, 1.0, 0.3437, 0.9375, 0.375, 0.875, 0.375, 0.9375, 0.3437, 0.9375, 0.3437, 0.875, 0.375, 0.8125, 0.375, 0.875, 0.3437, 0.875, 0.3437, 0.8125, 0.375, 0.75, 0.375, 0.8125, 0.3437, 0.8125, 0.3437, 0.75, 0.375, 0.6875, 0.375, 0.75, 0.3437, 0.75, 0.3437, 0.6875, 0.375, 0.625, 0.375, 0.6875, 0.3437, 0.6875, 0.3437, 0.625, 0.375, 0.5625, 0.375, 0.625, 0.3437, 0.625, 0.3437, 0.5625, 0.375, 0.5, 0.375, 0.5625, 0.3437, 0.5625, 0.3437, 0.5, 0.3437, 0.6875, 0.3437, 0.75, 0.3125, 0.75, 0.3125, 0.6875, 0.3437, 0.625, 0.3437, 0.6875, 0.3125, 0.6875, 0.3125, 0.625, 0.3437, 0.5625, 0.3437, 0.625, 0.3125, 0.625, 0.3125, 0.5625, 0.3437, 0.5, 0.3437, 0.5625, 0.3125, 0.5625, 0.3125, 0.5, 0.3437, 0.9375, 0.3281, 1.0, 0.3125, 0.9375, 0.3437, 0.875, 0.3437, 0.9375, 0.3125, 0.9375, 0.3125, 0.875, 0.3437, 0.8125, 0.3437, 0.875, 0.3125, 0.875, 0.3125, 0.8125, 0.3437, 0.75, 0.3437, 0.8125, 0.3125, 0.8125, 0.3125, 0.75, 0.3125, 0.875, 0.3125, 0.9375, 0.2812, 0.9375, 0.2812, 0.875, 0.3125, 0.8125, 0.3125, 0.875, 0.2812, 0.875, 0.2812, 0.8125, 0.3125, 0.75, 0.3125, 0.8125, 0.2812, 0.8125, 0.2812, 0.75, 0.3125, 0.6875, 0.3125, 0.75, 0.2812, 0.75, 0.2812, 0.6875, 0.3125, 0.625, 0.3125, 0.6875, 0.2812, 0.6875, 0.2812, 0.625, 0.3125, 0.5625, 0.3125, 0.625, 0.2812, 0.625, 0.2812, 0.5625, 0.3125, 0.5, 0.3125, 0.5625, 0.2812, 0.5625, 0.2812, 0.5, 0.3125, 0.9375, 0.2969, 1.0, 0.2812, 0.9375, 0.2812, 0.625, 0.2812, 0.6875, 0.25, 0.6875, 0.25, 0.625, 0.2812, 0.5625, 0.2812, 0.625, 0.25, 0.625, 0.25, 0.5625, 0.2812, 0.5, 0.2812, 0.5625, 0.25, 0.5625, 0.25, 0.5, 0.2812, 0.9375, 0.2656, 1.0, 0.25, 0.9375, 0.2812, 0.875, 0.2812, 0.9375, 0.25, 0.9375, 0.25, 0.875, 0.2812, 0.8125, 0.2812, 0.875, 0.25, 0.875, 0.25, 0.8125, 0.2812, 0.75, 0.2812, 0.8125, 0.25, 0.8125, 0.25, 0.75, 0.2812, 0.6875, 0.2812, 0.75, 0.25, 0.75, 0.25, 0.6875, 0.25, 0.875, 0.25, 0.9375, 0.2188, 0.9375, 0.2188, 0.875, 0.25, 0.8125, 0.25, 0.875, 0.2188, 0.875, 0.2188, 0.8125, 0.25, 0.75, 0.25, 0.8125, 0.2188, 0.8125, 0.2187, 0.75, 0.25, 0.6875, 0.25, 0.75, 0.2187, 0.75, 0.2187, 0.6875, 0.25, 0.625, 0.25, 0.6875, 0.2187, 0.6875, 0.2188, 0.625, 0.25, 0.5625, 0.25, 0.625, 0.2188, 0.625, 0.2187, 0.5625, 0.25, 0.5, 0.25, 0.5625, 0.2187, 0.5625, 0.2187, 0.5, 0.25, 0.9375, 0.2344, 1.0, 0.2188, 0.9375, 0.2188, 0.625, 0.2187, 0.6875, 0.1875, 0.6875, 0.1875, 0.625, 0.2187, 0.5625, 0.2188, 0.625, 0.1875, 0.625, 0.1875, 0.5625, 0.2187, 0.5, 0.2187, 0.5625, 0.1875, 0.5625, 0.1875, 0.5, 0.2188, 0.9375, 0.2031, 1.0, 0.1875, 0.9375, 0.2188, 0.875, 0.2188, 0.9375, 0.1875, 0.9375, 0.1875, 0.875, 0.2188, 0.8125, 0.2188, 0.875, 0.1875, 0.875, 0.1875, 0.8125, 0.2187, 0.75, 0.2188, 0.8125, 0.1875, 0.8125, 0.1875, 0.75, 0.2187, 0.6875, 0.2187, 0.75, 0.1875, 0.75, 0.1875, 0.6875, 0.1875, 0.8125, 0.1875, 0.875, 0.1563, 0.875, 0.1563, 0.8125, 0.1875, 0.75, 0.1875, 0.8125, 0.1563, 0.8125, 0.1563, 0.75, 0.1875, 0.6875, 0.1875, 0.75, 0.1563, 0.75, 0.1562, 0.6875, 0.1875, 0.625, 0.1875, 0.6875, 0.1562, 0.6875, 0.1563, 0.625, 0.1875, 0.5625, 0.1875, 0.625, 0.1563, 0.625, 0.1562, 0.5625, 0.1875, 0.5, 0.1875, 0.5625, 0.1562, 0.5625, 0.1562, 0.5, 0.1875, 0.9375, 0.1719, 1.0, 0.1563, 0.9375, 0.1875, 0.875, 0.1875, 0.9375, 0.1563, 0.9375, 0.1563, 0.875, 0.1562, 0.5625, 0.1563, 0.625, 0.125, 0.625, 0.125, 0.5625, 0.1562, 0.5, 0.1562, 0.5625, 0.125, 0.5625, 0.125, 0.5, 0.1563, 0.9375, 0.1406, 1.0, 0.125, 0.9375, 0.1563, 0.875, 0.1563, 0.9375, 0.125, 0.9375, 0.125, 0.875, 0.1563, 0.8125, 0.1563, 0.875, 0.125, 0.875, 0.125, 0.8125, 0.1563, 0.75, 0.1563, 0.8125, 0.125, 0.8125, 0.125, 0.75, 0.1562, 0.6875, 0.1563, 0.75, 0.125, 0.75, 0.125, 0.6875, 0.1563, 0.625, 0.1562, 0.6875, 0.125, 0.6875, 0.125, 0.625, 0.125, 0.75, 0.125, 0.8125, 0.09375, 0.8125, 0.09375, 0.75, 0.125, 0.6875, 0.125, 0.75, 0.09375, 0.75, 0.09375, 0.6875, 0.125, 0.625, 0.125, 0.6875, 0.09375, 0.6875, 0.09375, 0.625, 0.125, 0.5625, 0.125, 0.625, 0.09375, 0.625, 0.09375, 0.5625, 0.125, 0.5, 0.125, 0.5625, 0.09375, 0.5625, 0.09375, 0.5, 0.125, 0.9375, 0.1094, 1.0, 0.09375, 0.9375, 0.125, 0.875, 0.125, 0.9375, 0.09375, 0.9375, 0.09375, 0.875, 0.125, 0.8125, 0.125, 0.875, 0.09375, 0.875, 0.09375, 0.8125, 0.09375, 0.5, 0.09375, 0.5625, 0.0625, 0.5625, 0.0625, 0.5, 0.09375, 0.9375, 0.07813, 1.0, 0.0625, 0.9375, 0.09375, 0.875, 0.09375, 0.9375, 0.0625, 0.9375, 0.0625, 0.875, 0.09375, 0.8125, 0.09375, 0.875, 0.0625, 0.875, 0.0625, 0.8125, 0.09375, 0.75, 0.09375, 0.8125, 0.0625, 0.8125, 0.0625, 0.75, 0.09375, 0.6875, 0.09375, 0.75, 0.0625, 0.75, 0.0625, 0.6875, 0.09375, 0.625, 0.09375, 0.6875, 0.0625, 0.6875, 0.0625, 0.625, 0.09375, 0.5625, 0.09375, 0.625, 0.0625, 0.625, 0.0625, 0.5625, 0.0625, 0.75, 0.0625, 0.8125, 0.03125, 0.8125, 0.03125, 0.75, 0.0625, 0.6875, 0.0625, 0.75, 0.03125, 0.75, 0.03125, 0.6875, 0.0625, 0.625, 0.0625, 0.6875, 0.03125, 0.6875, 0.03125, 0.625, 0.0625, 0.5625, 0.0625, 0.625, 0.03125, 0.625, 0.03125, 0.5625, 0.0625, 0.5, 0.0625, 0.5625, 0.03125, 0.5625, 0.03125, 0.5, 0.0625, 0.9375, 0.04688, 1.0, 0.03125, 0.9375, 0.0625, 0.875, 0.0625, 0.9375, 0.03125, 0.9375, 0.03125, 0.875, 0.0625, 0.8125, 0.0625, 0.875, 0.03125, 0.875, 0.03125, 0.8125, 0.03125, 0.5, 0.03125, 0.5625, 0.0, 0.5625, 0.0, 0.5, 0.03125, 0.9375, 0.01563, 1.0, 2.384e-07, 0.9375, 0.03125, 0.875, 0.03125, 0.9375, 2.384e-07, 0.9375, 8.941e-08, 0.875, 0.03125, 0.8125, 0.03125, 0.875, 8.941e-08, 0.875, 5.96e-08, 0.8125, 0.03125, 0.75, 0.03125, 0.8125, 5.96e-08, 0.8125, 0.0, 0.75, 0.03125, 0.6875, 0.03125, 0.75, 0.0, 0.75, 0.0, 0.6875, 0.03125, 0.625, 0.03125, 0.6875, 0.0, 0.6875, 5.96e-08, 0.625, 0.03125, 0.5625, 0.03125, 0.625, 5.96e-08, 0.625, 0.0, 0.5625, 1.0, 0.6875, 1.0, 0.75, 0.9688, 0.75, 0.9688, 0.6875, 1.0, 0.625, 1.0, 0.6875, 0.9688, 0.6875, 0.9688, 0.625, 1.0, 0.5625, 1.0, 0.625, 0.9688, 0.625, 0.9688, 0.5625, 1.0, 0.5, 1.0, 0.5625, 0.9688, 0.5625, 0.9688, 0.5, 1.0, 0.9375, 0.9844, 1.0, 0.9688, 0.9375, 1.0, 0.875, 1.0, 0.9375, 0.9688, 0.9375, 0.9688, 0.875, 1.0, 0.8125, 1.0, 0.875, 0.9688, 0.875, 0.9688, 0.8125, 1.0, 0.75, 1.0, 0.8125, 0.9688, 0.8125, 0.9688, 0.75, 0.9688, 0.9375, 0.9531, 1.0, 0.9375, 0.9375, 0.9688, 0.875, 0.9688, 0.9375, 0.9375, 0.9375, 0.9375, 0.875, 0.9688, 0.8125, 0.9688, 0.875, 0.9375, 0.875, 0.9375, 0.8125, 0.9688, 0.75, 0.9688, 0.8125, 0.9375, 0.8125, 0.9375, 0.75, 0.9688, 0.6875, 0.9688, 0.75, 0.9375, 0.75, 0.9375, 0.6875, 0.9688, 0.625, 0.9688, 0.6875, 0.9375, 0.6875, 0.9375, 0.625, 0.9688, 0.5625, 0.9688, 0.625, 0.9375, 0.625, 0.9375, 0.5625, 0.9688, 0.5, 0.9688, 0.5625, 0.9375, 0.5625, 0.9375, 0.5, 0.9375, 0.6875, 0.9375, 0.75, 0.9062, 0.75, 0.9062, 0.6875, 0.9375, 0.625, 0.9375, 0.6875, 0.9062, 0.6875, 0.9062, 0.625, 0.9375, 0.5625, 0.9375, 0.625, 0.9062, 0.625, 0.9062, 0.5625, 0.9375, 0.5, 0.9375, 0.5625, 0.9062, 0.5625, 0.9062, 0.5, 0.9375, 0.9375, 0.9219, 1.0, 0.9063, 0.9375, 0.9375, 0.875, 0.9375, 0.9375, 0.9063, 0.9375, 0.9063, 0.875, 0.9375, 0.8125, 0.9375, 0.875, 0.9063, 0.875, 0.9062, 0.8125, 0.9375, 0.75, 0.9375, 0.8125, 0.9062, 0.8125, 0.9062, 0.75, 0.9063, 0.875, 0.9063, 0.9375, 0.875, 0.9375, 0.875, 0.875, 0.9062, 0.8125, 0.9063, 0.875, 0.875, 0.875, 0.875, 0.8125, 0.9062, 0.75, 0.9062, 0.8125, 0.875, 0.8125, 0.875, 0.75, 0.9062, 0.6875, 0.9062, 0.75, 0.875, 0.75, 0.875, 0.6875, 0.9062, 0.625, 0.9062, 0.6875, 0.875, 0.6875, 0.875, 0.625, 0.9062, 0.5625, 0.9062, 0.625, 0.875, 0.625, 0.875, 0.5625, 0.9062, 0.5, 0.9062, 0.5625, 0.875, 0.5625, 0.875, 0.5, 0.9063, 0.9375, 0.8906, 1.0, 0.875, 0.9375, 0.875, 0.625, 0.875, 0.6875, 0.8438, 0.6875, 0.8438, 0.625, 0.875, 0.5625, 0.875, 0.625, 0.8438, 0.625, 0.8438, 0.5625, 0.875, 0.5, 0.875, 0.5625, 0.8438, 0.5625, 0.8438, 0.5, 0.875, 0.9375, 0.8594, 1.0, 0.8438, 0.9375, 0.875, 0.875, 0.875, 0.9375, 0.8438, 0.9375, 0.8438, 0.875, 0.875, 0.8125, 0.875, 0.875, 0.8438, 0.875, 0.8438, 0.8125, 0.875, 0.75, 0.875, 0.8125, 0.8438, 0.8125, 0.8438, 0.75, 0.7812, 0.5, 0.75, 0.5, 0.7187, 0.5, 0.6875, 0.5, 0.6562, 0.5, 0.625, 0.5, 0.5937, 0.5, 0.5625, 0.5, 0.5312, 0.5, 0.5, 0.5, 0.4687, 0.5, 0.4375, 0.5, 0.4062, 0.5, 0.375, 0.5, 0.3437, 0.5, 0.3125, 0.5, 0.2812, 0.5, 0.25, 0.5, 0.2187, 0.5, 0.1875, 0.5, 0.1562, 0.5, 0.125, 0.5, 0.09375, 0.5, 0.0625, 0.5, 0.03125, 0.5, 0.0, 0.5, 0.9688, 0.5, 0.9375, 0.5, 0.9062, 0.5, 0.875, 0.5, 0.8438, 0.5, 0.8125, 0.5, 0.875, 0.6875, 0.875, 0.75, 0.8438, 0.75, 0.8438, 0.6875, 0.8438, 0.8125, 0.8438, 0.875, 0.8125, 0.875, 0.8125, 0.8125, 0.8438, 0.75, 0.8438, 0.8125, 0.8125, 0.8125, 0.8125, 0.75, 0.8438, 0.6875, 0.8438, 0.75, 0.8125, 0.75, 0.8125, 0.6875, 0.8438, 0.625, 0.8438, 0.6875, 0.8125, 0.6875, 0.8125, 0.625, 0.8438, 0.5625, 0.8438, 0.625, 0.8125, 0.625, 0.8125, 0.5625, 0.8438, 0.5, 0.8438, 0.5625, 0.8125, 0.5625, 0.8125, 0.5, 0.8438, 0.9375, 0.8281, 1.0, 0.8125, 0.9375, 0.8438, 0.875, 0.8438, 0.9375, 0.8125, 0.9375, 0.8125, 0.875, 0.8125, 0.5625, 0.8125, 0.625, 0.7812, 0.625, 0.7812, 0.5625, 0.8125, 0.5, 0.8125, 0.5625, 0.7812, 0.5625, 0.7812, 0.5, 0.8125, 0.9375, 0.7969, 1.0, 0.7812, 0.9375, 0.8125, 0.875, 0.8125, 0.9375, 0.7812, 0.9375, 0.7812, 0.875, 0.8125, 0.8125, 0.8125, 0.875, 0.7812, 0.875, 0.7812, 0.8125, 0.8125, 0.75, 0.8125, 0.8125, 0.7812, 0.8125, 0.7812, 0.75, 0.8125, 0.6875, 0.8125, 0.75, 0.7812, 0.75, 0.7812, 0.6875, 0.8125, 0.625, 0.8125, 0.6875, 0.7812, 0.6875, 0.7812, 0.625, 0.7812, 0.8125, 0.7812, 0.875, 0.75, 0.875, 0.75, 0.8125, 0.7812, 0.75, 0.7812, 0.8125, 0.75, 0.8125, 0.75, 0.75, 0.7812, 0.6875, 0.7812, 0.75, 0.75, 0.75, 0.75, 0.6875, 0.7812, 0.625, 0.7812, 0.6875, 0.75, 0.6875, 0.75, 0.625, 0.7812, 0.5625, 0.7812, 0.625, 0.75, 0.625, 0.75, 0.5625, 0.7812, 0.5, 0.7812, 0.5625, 0.75, 0.5625, 0.75, 0.5, 0.7812, 0.9375, 0.7656, 1.0, 0.75, 0.9375, 0.7812, 0.875, 0.7812, 0.9375, 0.75, 0.9375, 0.75, 0.875, 0.8125, 0.5, 0.7812, 0.5, 0.7812, 0.5, 0.8125, 0.5, 0.3125, 0.5, 0.2812, 0.5, 0.2812, 0.5, 0.3125, 0.5, 0.0625, 0.5, 0.03125, 0.5, 0.03125, 0.5, 0.0625, 0.5, 0.7812, 0.5, 0.75, 0.5, 0.75, 0.5, 0.7812, 0.5, 0.6562, 0.5, 0.625, 0.5, 0.625, 0.5, 0.6562, 0.5, 0.5, 0.5, 0.4687, 0.5, 0.4687, 0.5, 0.5, 0.5, 0.1562, 0.5, 0.125, 0.5, 0.125, 0.5, 0.1562, 0.5, 0.9688, 0.5, 0.9375, 0.5, 0.9375, 0.5, 0.9688, 0.5, 0.4062, 0.5, 0.375, 0.5, 0.375, 0.5, 0.4062, 0.5, 0.3437, 0.5, 0.3125, 0.5, 0.3125, 0.5, 0.3437, 0.5, 0.9062, 0.5, 0.875, 0.5, 0.875, 0.5, 0.9062, 0.5, 0.09375, 0.5, 0.0625, 0.5, 0.0625, 0.5, 0.09375, 0.5, 0.25, 0.5, 0.2187, 0.5, 0.2187, 0.5, 0.25, 0.5, 1.0, 0.5, 0.9688, 0.5, 0.9688, 0.5, 1.0, 0.5, 0.4375, 0.5, 0.4062, 0.5, 0.4062, 0.5, 0.4375, 0.5, 0.5937, 0.5, 0.5625, 0.5, 0.5625, 0.5, 0.5937, 0.5, 0.75, 0.5, 0.7188, 0.5, 0.7187, 0.5, 0.75, 0.5, 0.1875, 0.5, 0.1562, 0.5, 0.1562, 0.5, 0.1875, 0.5, 0.9375, 0.5, 0.9062, 0.5, 0.9062, 0.5, 0.9375, 0.5, 0.5312, 0.5, 0.5, 0.5, 0.5, 0.5, 0.5312, 0.5, 0.6875, 0.5, 0.6562, 0.5, 0.6562, 0.5, 0.6875, 0.5, 0.8438, 0.5, 0.8125, 0.5, 0.8125, 0.5, 0.8438, 0.5, 0.03125, 0.5, 0.0, 0.5, 0.0, 0.5, 0.03125, 0.5, 0.2812, 0.5, 0.25, 0.5, 0.25, 0.5, 0.2812, 0.5, 0.625, 0.5, 0.5937, 0.5, 0.5937, 0.5, 0.625, 0.5, 0.125, 0.5, 0.09375, 0.5, 0.09375, 0.5, 0.125, 0.5, 0.875, 0.5, 0.8438, 0.5, 0.8438, 0.5, 0.875, 0.5, 0.375, 0.5, 0.3437, 0.5, 0.3437, 0.5, 0.375, 0.5, 0.4687, 0.5, 0.4375, 0.5, 0.4375, 0.5, 0.4687, 0.5, 0.2187, 0.5, 0.1875, 0.5, 0.1875, 0.5, 0.2187, 0.5, 0.7188, 0.5, 0.6875, 0.5, 0.6875, 0.5, 0.7187, 0.5, 0.5625, 0.5, 0.5312, 0.5, 0.5312, 0.5, 0.5625, 0.5])
me_sphere_001.use_remesh_fix_poles = True
me_sphere_001.use_remesh_preserve_attributes = False
me_sphere_001.use_mirror_vertex_groups = False
me_sphere_001.update()

# ---- objects
ob_bookshelf = bpy.data.objects.new('Bookshelf', me_cube)
ob_rdoor = bpy.data.objects.new('Rdoor', me_cube_001)
ob_ldoor = bpy.data.objects.new('Ldoor', me_cube_002)
ob_rhandle = bpy.data.objects.new('Rhandle', me_sphere)
ob_lhandle = bpy.data.objects.new('Lhandle', me_sphere_001)

# ---- transforms, parenting, visibility, modifiers, constraints
ob_bookshelf.location = (0.0, 0.0, 1.0)
ob_bookshelf.lock_rotations_4d = False
ob_bookshelf.empty_display_type = 'ARROWS'
ob_bookshelf.lineart.crease_threshold = 0.0
ob_rdoor.parent = ob_bookshelf
ob_rdoor.matrix_parent_inverse = Matrix(((1.0, -0.0, 0.0, -0.0), (-0.0, 1.0, -0.0, 0.0), (0.0, -0.0, 1.0, -1.0), (-0.0, 0.0, -0.0, 1.0)))
ob_rdoor.location = (0.7125, -0.235, 0.03146)
ob_rdoor.lock_rotation = (True, True, False)
ob_rdoor.lineart.crease_threshold = 0.0
_c = ob_rdoor.constraints.new('LIMIT_ROTATION'); _c.name = 'Limit Rotation'
_c.owner_space = 'LOCAL'
_c.use_limit_x = True
_c.use_limit_y = True
_c.use_limit_z = True
_c.max_z = 1.571
_c.use_transform_limit = True
_c.use_legacy_behavior = True
ob_ldoor.parent = ob_bookshelf
ob_ldoor.matrix_parent_inverse = Matrix(((1.0, -0.0, 0.0, -0.0), (-0.0, 1.0, -0.0, 0.0), (0.0, -0.0, 1.0, -1.0), (-0.0, 0.0, -0.0, 1.0)))
ob_ldoor.location = (-0.7109, -0.235, 0.03146)
ob_ldoor.lock_rotation = (True, True, False)
ob_ldoor.lineart.crease_threshold = 0.0
_c = ob_ldoor.constraints.new('LIMIT_ROTATION'); _c.name = 'Limit Rotation'
_c.owner_space = 'LOCAL'
_c.use_limit_x = True
_c.use_limit_y = True
_c.use_limit_z = True
_c.min_z = -1.571
_c.use_transform_limit = True
_c.use_legacy_behavior = True
ob_rhandle.parent = ob_rdoor
ob_rhandle.matrix_parent_inverse = Matrix(((1.0, -0.0, -0.0, -0.7125), (-0.0, 1.0, 0.0, 0.235), (-0.0, -0.0, 1.0, -0.03146), (-0.0, 0.0, -0.0, 1.0)))
ob_rhandle.location = (0.08317, -0.2451, 0.2539)
ob_rhandle.lineart.crease_threshold = 0.0
ob_lhandle.parent = ob_ldoor
ob_lhandle.matrix_parent_inverse = Matrix(((1.0, -0.0, 0.0, 0.7109), (-0.0, 1.0, -0.0, 0.235), (-0.0, 0.0, 1.0, -0.03146), (-0.0, 0.0, -0.0, 1.0)))
ob_lhandle.location = (-0.08317, -0.2451, 0.2539)
ob_lhandle.lineart.crease_threshold = 0.0

# ---- collection membership
col_bookshelf.objects.link(ob_bookshelf)
col_bookshelf.objects.link(ob_rdoor)
col_bookshelf.objects.link(ob_ldoor)
col_bookshelf.objects.link(ob_rhandle)
col_bookshelf.objects.link(ob_lhandle)

# ---- scene / render settings (as saved in the file)
scene.frame_start = 1; scene.frame_end = 250; scene.frame_set(1)
scene.render.engine = 'BLENDER_EEVEE_NEXT'
scene.cycles.use_denoising = False
scene.cycles.samples = 128
scene.cycles.sampling_pattern = 'TABULATED_SOBOL'
scene.cycles.use_adaptive_sampling = False
scene.cycles.use_light_tree = False
scene.view_settings.view_transform = 'Filmic'
bpy.context.view_layer.update()

# ---- added for rendering (the .blend has no active camera and no usable light): camera, sun
cam_auto = bpy.data.cameras.new('AutoCamera')
cam_auto.lens = 50.0
cam_auto.sensor_width = 36.0
cam_auto.clip_end = 1000.0
ob_auto_camera = bpy.data.objects.new('AutoCamera', cam_auto)
scene.collection.objects.link(ob_auto_camera)
ob_auto_camera.location = (2.36478, -2.83932, 2.89183)
ob_auto_camera.rotation_euler = (1.09748, -7.21219e-08, 0.694738)
scene.camera = ob_auto_camera
light_auto_sun = bpy.data.lights.new('AutoSun', 'SUN')
light_auto_sun.energy = 3.0
light_auto_sun.angle = 0.0523599
ob_auto_sun = bpy.data.objects.new('AutoSun', light_auto_sun)
scene.collection.objects.link(ob_auto_sun)
ob_auto_sun.rotation_euler = (0.872665, 0.174533, 0.523599)
bpy.context.view_layer.update()
